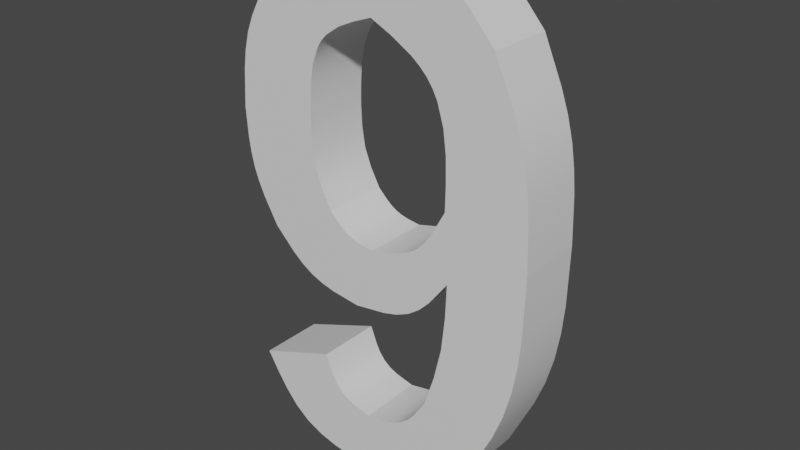 # Source: Number9.blend  (saved by Blender 2.81.16; exported with 4.5.12 LTS)
import bpy
from mathutils import Matrix  # noqa: F401  (used for matrix-valued properties, if any)

bpy.ops.wm.read_factory_settings(use_empty=True)
scene = bpy.context.scene
scene.name = 'Scene'

# ---- collections
col_collection = bpy.data.collections.new('Collection'); scene.collection.children.link(col_collection)

# ---- materials (node trees are filled in below, after node groups)
mat_steel___satin_009 = bpy.data.materials.new('Steel_-_Satin.009')
mat_steel___satin_009.use_transparent_shadow = False

# ---- material node trees
mat_steel___satin_009.use_nodes = True; mat_steel___satin_009.node_tree.nodes.clear()
_N = mat_steel___satin_009.node_tree.nodes; _L = mat_steel___satin_009.node_tree.links
n0 = _N.new('ShaderNodeOutputMaterial'); n0.name = 'Material Output'; n0.location = (300, 300)
n1 = _N.new('ShaderNodeBsdfPrincipled'); n1.name = 'Principled BSDF'; n1.location = (10, 300)
n1.distribution = 'GGX'
n1.subsurface_method = 'BURLEY'
n1.inputs[3].default_value = 1.45
n1.inputs[27].default_value = (0.0, 0.0, 0.0, 1.0)
n1.inputs[28].default_value = 1.0
_L.new(n1.outputs[0], n0.inputs[0])
n0.is_active_output = True

# ---- world
world_world = bpy.data.worlds.new('World'); scene.world = world_world
world_world.use_nodes = True; world_world.node_tree.nodes.clear()
_N = world_world.node_tree.nodes; _L = world_world.node_tree.links
n0 = _N.new('ShaderNodeOutputWorld'); n0.name = 'World Output'; n0.location = (300, 300)
n1 = _N.new('ShaderNodeBackground'); n1.name = 'Background'; n1.location = (10, 300)
n1.inputs[0].default_value = (0.05088, 0.05088, 0.05088, 1.0)
_L.new(n1.outputs[0], n0.inputs[0])
n0.is_active_output = True
world_world.color = (0.05088, 0.05088, 0.05088)
world_world.use_sun_shadow = False
world_world.sun_shadow_jitter_overblur = 0.0

# ---- meshes
me_9 = bpy.data.meshes.new('9')
me_9.from_pydata([(2.37, 6.948, 0.0), (2.699, 6.788, 0.0), (2.37, 6.948, 1.0), (2.699, 6.788, 1.0), (3.0, 6.609, 0.0), (3.0, 6.609, 1.0), (3.131, 6.506, 0.0), (3.131, 6.506, 1.0), (3.244, 6.392, 0.0), (3.244, 6.392, 1.0), (3.336, 6.264, 0.0), (3.336, 6.264, 1.0), (3.409, 6.122, 0.0), (3.409, 6.122, 1.0), (3.505, 5.807, 0.0), (3.505, 5.807, 1.0), (3.55, 5.456, 0.0), (3.55, 5.456, 1.0), (3.559, 5.082, 0.0), (3.559, 5.082, 1.0), (3.552, 4.697, 0.0), (3.552, 4.697, 1.0), (1.291, 5.268, 0.0), (1.297, 5.577, 0.0), (1.291, 5.268, 1.0), (1.297, 5.577, 1.0), (1.317, 5.874, 0.0), (1.317, 5.874, 1.0), (1.367, 6.149, 0.0), (1.367, 6.149, 1.0), (1.462, 6.389, 0.0), (1.462, 6.389, 1.0), (1.531, 6.493, 0.0), (1.531, 6.493, 1.0), (1.617, 6.584, 0.0), (1.617, 6.584, 1.0), (1.833, 6.732, 0.0), (1.833, 6.732, 1.0), (2.091, 6.848, 0.0), (2.091, 6.848, 1.0), (1.613, 4.092, 0.0), (1.463, 4.366, 0.0), (1.613, 4.092, 1.0), (1.463, 4.366, 1.0), (1.354, 4.652, 0.0), (1.354, 4.652, 1.0), (1.306, 4.955, 0.0), (1.306, 4.955, 1.0), (2.341, 3.74, 0.0), (2.13, 3.768, 0.0), (2.341, 3.74, 1.0), (2.13, 3.768, 1.0), (2.029, 3.792, 0.0), (2.029, 3.792, 1.0), (1.935, 3.828, 0.0), (1.935, 3.828, 1.0), (1.847, 3.879, 0.0), (1.847, 3.879, 1.0), (1.766, 3.943, 0.0), (1.766, 3.943, 1.0), (3.348, 4.325, 0.0), (3.348, 4.325, 1.0), (3.23, 4.16, 0.0), (3.23, 4.16, 1.0), (3.094, 4.021, 0.0), (3.094, 4.021, 1.0), (2.932, 3.915, 0.0), (2.932, 3.915, 1.0), (2.748, 3.84, 0.0), (2.748, 3.84, 1.0), (2.224, 0.9667, 0.0), (1.931, 1.04, 0.0), (2.224, 0.9667, 1.0), (1.931, 1.04, 1.0), (1.801, 1.097, 0.0), (1.801, 1.097, 1.0), (1.692, 1.177, 0.0), (1.692, 1.177, 1.0), (1.604, 1.282, 0.0), (1.604, 1.282, 1.0), (1.534, 1.409, 0.0), (1.534, 1.409, 1.0), (1.423, 1.694, 0.0), (1.423, 1.694, 1.0), (3.264, 1.665, 0.0), (3.077, 1.379, 0.0), (3.264, 1.665, 1.0), (3.077, 1.379, 1.0), (2.972, 1.254, 0.0), (2.972, 1.254, 1.0), (2.851, 1.152, 0.0), (2.851, 1.152, 1.0), (2.713, 1.078, 0.0), (2.713, 1.078, 1.0), (2.558, 1.028, 0.0), (2.558, 1.028, 1.0), (3.61, 3.686, 0.0), (3.589, 3.169, 0.0), (3.61, 3.686, 1.0), (3.589, 3.169, 1.0), (3.535, 2.657, 0.0), (3.535, 2.657, 1.0), (3.421, 2.157, 0.0), (3.421, 2.157, 1.0), (2.053, 2.778, 0.0), (2.536, 2.846, 0.0), (2.053, 2.778, 1.0), (2.536, 2.846, 1.0), (2.762, 2.906, 0.0), (2.762, 2.906, 1.0), (2.969, 2.999, 0.0), (2.969, 2.999, 1.0), (3.152, 3.132, 0.0), (3.152, 3.132, 1.0), (3.316, 3.298, 0.0), (3.316, 3.298, 1.0), (0.5294, 3.53, 0.0), (0.846, 3.212, 0.0), (0.5294, 3.53, 1.0), (0.846, 3.212, 1.0), (1.015, 3.075, 0.0), (1.015, 3.075, 1.0), (1.198, 2.965, 0.0), (1.198, 2.965, 1.0), (1.396, 2.888, 0.0), (1.396, 2.888, 1.0), (1.608, 2.836, 0.0), (1.608, 2.836, 1.0), (0.02158, 5.239, 0.0), (0.05244, 4.782, 0.0), (0.02158, 5.239, 1.0), (0.05244, 4.782, 1.0), (0.08361, 4.559, 0.0), (0.08361, 4.559, 1.0), (0.1337, 4.341, 0.0), (0.1337, 4.341, 1.0), (0.2079, 4.131, 0.0), (0.2079, 4.131, 1.0), (0.3033, 3.927, 0.0), (0.3033, 3.927, 1.0), (0.7296, 7.28, 0.0), (0.4095, 6.822, 0.0), (0.7296, 7.28, 1.0), (0.4095, 6.822, 1.0), (0.2753, 6.583, 0.0), (0.2753, 6.583, 1.0), (0.1719, 6.334, 0.0), (0.1719, 6.334, 1.0), (0.1032, 6.071, 0.0), (0.1032, 6.071, 1.0), (0.06111, 5.799, 0.0), (0.06111, 5.799, 1.0), (2.321, 7.905, 0.0), (1.878, 7.862, 0.0), (2.321, 7.905, 1.0), (1.878, 7.862, 1.0), (1.664, 7.822, 0.0), (1.664, 7.822, 1.0), (1.459, 7.759, 0.0), (1.459, 7.759, 1.0), (1.265, 7.668, 0.0), (1.265, 7.668, 1.0), (1.081, 7.552, 0.0), (1.081, 7.552, 1.0), (4.211, 6.914, 0.0), (3.834, 7.34, 0.0), (4.211, 6.914, 1.0), (3.834, 7.34, 1.0), (3.629, 7.523, 0.0), (3.629, 7.523, 1.0), (3.404, 7.668, 0.0), (3.404, 7.668, 1.0), (3.155, 7.769, 0.0), (3.155, 7.769, 1.0), (2.888, 7.834, 0.0), (2.888, 7.834, 1.0), (4.802, 4.248, 0.0), (4.778, 4.944, 0.0), (4.802, 4.248, 1.0), (4.778, 4.944, 1.0), (4.746, 5.287, 0.0), (4.746, 5.287, 1.0), (4.691, 5.625, 0.0), (4.691, 5.625, 1.0), (4.606, 5.956, 0.0), (4.606, 5.956, 1.0), (4.491, 6.279, 0.0), (4.491, 6.279, 1.0), (4.025, 0.8495, 0.0), (4.407, 1.652, 0.0), (4.025, 0.8495, 1.0), (4.407, 1.652, 1.0), (4.561, 2.062, 0.0), (4.561, 2.062, 1.0), (4.672, 2.483, 0.0), (4.672, 2.483, 1.0), (4.742, 2.915, 0.0), (4.742, 2.915, 1.0), (4.78, 3.355, 0.0), (4.78, 3.355, 1.0), (2.199, 0.004808, 0.0), (2.729, 0.06189, 0.0), (2.199, 0.004808, 1.0), (2.729, 0.06189, 1.0), (2.981, 0.1161, 0.0), (2.981, 0.1161, 1.0), (3.219, 0.201, 0.0), (3.219, 0.201, 1.0), (3.439, 0.3246, 0.0), (3.439, 0.3246, 1.0), (3.643, 0.4813, 0.0), (3.643, 0.4813, 1.0), (0.1925, 1.235, 0.0), (0.3621, 0.9542, 0.0), (0.1925, 1.235, 1.0), (0.3621, 0.9542, 1.0), (0.5425, 0.69, 0.0), (0.5425, 0.69, 1.0), (0.7444, 0.4595, 0.0), (0.7444, 0.4595, 1.0), (0.9786, 0.2796, 0.0), (0.9786, 0.2796, 1.0), (1.25, 0.1577, 0.0), (1.25, 0.1577, 1.0), (1.55, 0.08146, 0.0), (1.55, 0.08146, 1.0)], [], [(0, 1, 2), (2, 1, 3), (3, 1, 4), (3, 4, 5), (5, 4, 6), (5, 6, 7), (7, 6, 8), (7, 8, 9), (9, 8, 10), (9, 10, 11), (11, 10, 12), (11, 12, 13), (13, 12, 14), (13, 14, 15), (15, 14, 16), (15, 16, 17), (17, 16, 18), (17, 18, 19), (19, 18, 20), (19, 20, 21), (22, 23, 24), (24, 23, 25), (25, 23, 26), (25, 26, 27), (27, 26, 28), (27, 28, 29), (29, 28, 30), (29, 30, 31), (31, 30, 32), (31, 32, 33), (33, 32, 34), (33, 34, 35), (35, 34, 36), (35, 36, 37), (37, 36, 38), (37, 38, 39), (39, 38, 0), (39, 0, 2), (40, 41, 42), (42, 41, 43), (43, 41, 44), (43, 44, 45), (45, 44, 46), (45, 46, 47), (47, 46, 22), (47, 22, 24), (48, 49, 50), (50, 49, 51), (51, 49, 52), (51, 52, 53), (53, 52, 54), (53, 54, 55), (55, 54, 56), (55, 56, 57), (57, 56, 58), (57, 58, 59), (59, 58, 40), (59, 40, 42), (20, 60, 21), (21, 60, 61), (61, 60, 62), (61, 62, 63), (63, 62, 64), (63, 64, 65), (65, 64, 66), (65, 66, 67), (67, 66, 68), (67, 68, 69), (69, 68, 48), (69, 48, 50), (70, 71, 72), (72, 71, 73), (73, 71, 74), (73, 74, 75), (75, 74, 76), (75, 76, 77), (77, 76, 78), (77, 78, 79), (79, 78, 80), (79, 80, 81), (81, 80, 82), (81, 82, 83), (84, 85, 86), (86, 85, 87), (87, 85, 88), (87, 88, 89), (89, 88, 90), (89, 90, 91), (91, 90, 92), (91, 92, 93), (93, 92, 94), (93, 94, 95), (95, 94, 70), (95, 70, 72), (96, 97, 98), (98, 97, 99), (99, 97, 100), (99, 100, 101), (101, 100, 102), (101, 102, 103), (103, 102, 84), (103, 84, 86), (104, 105, 106), (106, 105, 107), (107, 105, 108), (107, 108, 109), (109, 108, 110), (109, 110, 111), (111, 110, 112), (111, 112, 113), (113, 112, 114), (113, 114, 115), (115, 114, 96), (115, 96, 98), (116, 117, 118), (118, 117, 119), (119, 117, 120), (119, 120, 121), (121, 120, 122), (121, 122, 123), (123, 122, 124), (123, 124, 125), (125, 124, 126), (125, 126, 127), (127, 126, 104), (127, 104, 106), (128, 129, 130), (130, 129, 131), (131, 129, 132), (131, 132, 133), (133, 132, 134), (133, 134, 135), (135, 134, 136), (135, 136, 137), (137, 136, 138), (137, 138, 139), (139, 138, 116), (139, 116, 118), (140, 141, 142), (142, 141, 143), (143, 141, 144), (143, 144, 145), (145, 144, 146), (145, 146, 147), (147, 146, 148), (147, 148, 149), (149, 148, 150), (149, 150, 151), (151, 150, 128), (151, 128, 130), (152, 153, 154), (154, 153, 155), (155, 153, 156), (155, 156, 157), (157, 156, 158), (157, 158, 159), (159, 158, 160), (159, 160, 161), (161, 160, 162), (161, 162, 163), (163, 162, 140), (163, 140, 142), (164, 165, 166), (166, 165, 167), (167, 165, 168), (167, 168, 169), (169, 168, 170), (169, 170, 171), (171, 170, 172), (171, 172, 173), (173, 172, 174), (173, 174, 175), (175, 174, 152), (175, 152, 154), (176, 177, 178), (178, 177, 179), (179, 177, 180), (179, 180, 181), (181, 180, 182), (181, 182, 183), (183, 182, 184), (183, 184, 185), (185, 184, 186), (185, 186, 187), (187, 186, 164), (187, 164, 166), (188, 189, 190), (190, 189, 191), (191, 189, 192), (191, 192, 193), (193, 192, 194), (193, 194, 195), (195, 194, 196), (195, 196, 197), (197, 196, 198), (197, 198, 199), (199, 198, 176), (199, 176, 178), (200, 201, 202), (202, 201, 203), (203, 201, 204), (203, 204, 205), (205, 204, 206), (205, 206, 207), (207, 206, 208), (207, 208, 209), (209, 208, 210), (209, 210, 211), (211, 210, 188), (211, 188, 190), (212, 213, 214), (214, 213, 215), (215, 213, 216), (215, 216, 217), (217, 216, 218), (217, 218, 219), (219, 218, 220), (219, 220, 221), (221, 220, 222), (221, 222, 223), (223, 222, 224), (223, 224, 225), (225, 224, 200), (225, 200, 202), (82, 212, 83), (83, 212, 214), (214, 215, 83), (83, 215, 81), (81, 215, 217), (81, 217, 219), (81, 219, 79), (79, 219, 221), (79, 221, 77), (77, 221, 223), (77, 223, 75), (75, 223, 225), (75, 225, 73), (73, 225, 202), (73, 202, 72), (72, 202, 203), (72, 203, 95), (95, 203, 93), (93, 203, 205), (93, 205, 207), (93, 207, 91), (91, 207, 209), (91, 209, 89), (89, 209, 211), (89, 211, 87), (87, 211, 190), (87, 190, 86), (86, 190, 191), (86, 191, 103), (103, 191, 193), (103, 193, 101), (101, 193, 195), (101, 195, 197), (101, 197, 99), (99, 197, 199), (99, 199, 98), (98, 199, 178), (98, 178, 21), (21, 178, 179), (21, 179, 19), (19, 179, 181), (19, 181, 17), (17, 181, 183), (17, 183, 185), (17, 185, 15), (15, 185, 187), (15, 187, 13), (13, 187, 166), (13, 166, 11), (11, 166, 9), (9, 166, 167), (9, 167, 7), (7, 167, 169), (7, 169, 5), (5, 169, 171), (5, 171, 173), (5, 173, 3), (3, 173, 175), (3, 175, 2), (2, 175, 154), (2, 154, 155), (2, 155, 39), (39, 155, 157), (39, 157, 37), (37, 157, 159), (37, 159, 161), (37, 161, 35), (35, 161, 163), (35, 163, 33), (33, 163, 142), (33, 142, 31), (31, 142, 143), (31, 143, 29), (29, 143, 145), (29, 145, 147), (29, 147, 27), (27, 147, 149), (27, 149, 151), (27, 151, 25), (25, 151, 130), (25, 130, 24), (24, 130, 47), (47, 130, 131), (47, 131, 133), (47, 133, 45), (45, 133, 135), (45, 135, 137), (137, 139, 45), (45, 139, 43), (43, 139, 118), (43, 118, 42), (42, 118, 119), (42, 119, 121), (42, 121, 59), (59, 121, 123), (59, 123, 125), (59, 125, 57), (57, 125, 127), (57, 127, 55), (55, 127, 53), (53, 127, 106), (53, 106, 51), (51, 106, 50), (50, 106, 107), (50, 107, 109), (50, 109, 69), (69, 109, 111), (69, 111, 113), (69, 113, 67), (67, 113, 115), (67, 115, 65), (65, 115, 98), (65, 98, 63), (63, 98, 61), (61, 98, 21), (212, 82, 213), (213, 82, 80), (213, 80, 216), (216, 80, 218), (218, 80, 78), (218, 78, 220), (220, 78, 76), (220, 76, 222), (222, 76, 74), (222, 74, 224), (224, 74, 71), (224, 71, 200), (200, 71, 70), (200, 70, 201), (201, 70, 94), (201, 94, 92), (90, 206, 92), (92, 206, 204), (92, 204, 201), (206, 90, 208), (208, 90, 88), (208, 88, 210), (210, 88, 85), (210, 85, 188), (188, 85, 84), (188, 84, 189), (189, 84, 102), (189, 102, 192), (192, 102, 100), (192, 100, 194), (194, 100, 196), (196, 100, 97), (196, 97, 198), (198, 97, 96), (198, 96, 176), (176, 96, 20), (176, 20, 177), (177, 20, 18), (177, 18, 180), (180, 18, 16), (180, 16, 182), (182, 16, 184), (184, 16, 14), (184, 14, 186), (186, 14, 12), (186, 12, 164), (164, 12, 10), (164, 10, 8), (114, 64, 96), (96, 64, 62), (96, 62, 60), (64, 114, 66), (66, 114, 112), (66, 112, 68), (68, 112, 110), (68, 110, 108), (68, 108, 48), (48, 108, 105), (48, 105, 104), (126, 52, 104), (104, 52, 49), (104, 49, 48), (124, 56, 126), (126, 56, 54), (126, 54, 52), (56, 124, 58), (58, 124, 122), (58, 122, 120), (58, 120, 40), (40, 120, 117), (40, 117, 116), (40, 116, 41), (41, 116, 138), (41, 138, 44), (44, 138, 136), (44, 136, 134), (134, 132, 44), (44, 132, 46), (46, 132, 129), (46, 129, 128), (150, 23, 128), (128, 23, 22), (128, 22, 46), (23, 150, 26), (26, 150, 148), (26, 148, 146), (26, 146, 28), (28, 146, 144), (28, 144, 141), (28, 141, 30), (30, 141, 140), (30, 140, 32), (32, 140, 162), (32, 162, 34), (34, 162, 160), (34, 160, 36), (36, 160, 158), (36, 158, 156), (36, 156, 38), (38, 156, 153), (38, 153, 0), (0, 153, 152), (0, 152, 174), (0, 174, 1), (1, 174, 172), (1, 172, 4), (4, 172, 170), (4, 170, 168), (4, 168, 6), (6, 168, 165), (6, 165, 8), (8, 165, 164), (60, 20, 96)])
me_9.polygons.foreach_set('use_smooth', [True] * 452)
_k = set([(0, 1), (0, 2), (0, 38), (1, 4), (2, 3), (2, 39), (3, 5), (4, 6), (5, 7), (6, 8), (7, 9), (8, 10), (9, 11), (10, 12), (11, 13), (12, 14), (13, 15), (14, 16), (15, 17), (16, 18), (17, 19), (18, 20), (19, 21), (20, 21), (20, 60), (21, 61), (22, 23), (22, 24), (22, 46), (23, 26), (24, 25), (24, 47), (25, 27), (26, 28), (27, 29), (28, 30), (29, 31), (30, 32), (31, 33), (32, 34), (33, 35), (34, 36), (35, 37), (36, 38), (37, 39), (40, 41), (40, 42), (40, 58), (41, 44), (42, 43), (42, 59), (43, 45), (44, 46), (45, 47), (48, 49), (48, 50), (48, 68), (49, 52), (50, 51), (50, 69), (51, 53), (52, 54), (53, 55), (54, 56), (55, 57), (56, 58), (57, 59), (60, 62), (61, 63), (62, 64), (63, 65), (64, 66), (65, 67), (66, 68), (67, 69), (70, 71), (70, 72), (70, 94), (71, 74), (72, 73), (72, 95), (73, 75), (74, 76), (75, 77), (76, 78), (77, 79), (78, 80), (79, 81), (80, 82), (81, 83), (82, 83), (82, 212), (83, 214), (84, 85), (84, 86), (84, 102), (85, 88), (86, 87), (86, 103), (87, 89), (88, 90), (89, 91), (90, 92), (91, 93), (92, 94), (93, 95), (96, 97), (96, 98), (96, 114), (97, 100), (98, 99), (98, 115), (99, 101), (100, 102), (101, 103), (104, 105), (104, 106), (104, 126), (105, 108), (106, 107), (106, 127), (107, 109), (108, 110), (109, 111), (110, 112), (111, 113), (112, 114), (113, 115), (116, 117), (116, 118), (116, 138), (117, 120), (118, 119), (118, 139), (119, 121), (120, 122), (121, 123), (122, 124), (123, 125), (124, 126), (125, 127), (128, 129), (128, 130), (128, 150), (129, 132), (130, 131), (130, 151), (131, 133), (132, 134), (133, 135), (134, 136), (135, 137), (136, 138), (137, 139), (140, 141), (140, 142), (140, 162), (141, 144), (142, 143), (142, 163), (143, 145), (144, 146), (145, 147), (146, 148), (147, 149), (148, 150), (149, 151), (152, 153), (152, 154), (152, 174), (153, 156), (154, 155), (154, 175), (155, 157), (156, 158), (157, 159), (158, 160), (159, 161), (160, 162), (161, 163), (164, 165), (164, 166), (164, 186), (165, 168), (166, 167), (166, 187), (167, 169), (168, 170), (169, 171), (170, 172), (171, 173), (172, 174), (173, 175), (176, 177), (176, 178), (176, 198), (177, 180), (178, 179), (178, 199), (179, 181), (180, 182), (181, 183), (182, 184), (183, 185), (184, 186), (185, 187), (188, 189), (188, 190), (188, 210), (189, 192), (190, 191), (190, 211), (191, 193), (192, 194), (193, 195), (194, 196), (195, 197), (196, 198), (197, 199), (200, 201), (200, 202), (200, 224), (201, 204), (202, 203), (202, 225), (203, 205), (204, 206), (205, 207), (206, 208), (207, 209), (208, 210), (209, 211), (212, 213), (212, 214), (213, 216), (214, 215), (215, 217), (216, 218), (217, 219), (218, 220), (219, 221), (220, 222), (221, 223), (222, 224), (223, 225)])
me_9.attributes.new('sharp_edge', 'BOOLEAN', 'EDGE').data.foreach_set('value', [ (min(e.vertices), max(e.vertices)) in _k for e in me_9.edges])
_uv = me_9.uv_layers.new(name='UVMap')
_uv.uv.foreach_set('vector', [-0.2569, 0.0, -0.2248, 0.0, -0.2569, 0.1, -0.2569, 0.1, -0.2248, 0.0, -0.2248, 0.1, -0.2248, 0.1, -0.2248, 0.0, -0.1927, 0.0, -0.2248, 0.1, -0.1927, 0.0, -0.1927, 0.1, -0.1927, 0.1, -0.1927, 0.0, -0.1767, 0.0, -0.1927, 0.1, -0.1767, 0.0, -0.1767, 0.1, -0.1767, 0.1, -0.1767, 0.0, -0.1606, 0.0, -0.1767, 0.1, -0.1606, 0.0, -0.1606, 0.1, -0.1606, 0.1, -0.1606, 0.0, -0.1445, 0.0, -0.1606, 0.1, -0.1445, 0.0, -0.1445, 0.1, -0.1445, 0.1, -0.1445, 0.0, -0.1285, 0.0, -0.1445, 0.1, -0.1285, 0.0, -0.1285, 0.1, -0.1285, 0.1, -0.1285, 0.0, -0.09636, 0.0, -0.1285, 0.1, -0.09636, 0.0, -0.09636, 0.1, -0.09636, 0.1, -0.09636, 0.0, -0.06424, 0.0, -0.09636, 0.1, -0.06424, 0.0, -0.06424, 0.1, -0.06424, 0.1, -0.06424, 0.0, -0.03212, 0.0, -0.06424, 0.1, -0.03212, 0.0, -0.03212, 0.1, -0.03212, 0.1, -0.03212, 0.0, 0.0, 0.0, -0.03212, 0.1, 0.0, 0.0, 0.0, 0.1, -0.201, 0.0, -0.1759, 0.0, -0.201, 0.1, -0.201, 0.1, -0.1759, 0.0, -0.1759, 0.1, -0.1759, 0.1, -0.1759, 0.0, -0.1508, 0.0, -0.1759, 0.1, -0.1508, 0.0, -0.1508, 0.1, -0.1508, 0.1, -0.1508, 0.0, -0.1256, 0.0, -0.1508, 0.1, -0.1256, 0.0, -0.1256, 0.1, -0.1256, 0.1, -0.1256, 0.0, -0.1005, 0.0, -0.1256, 0.1, -0.1005, 0.0, -0.1005, 0.1, -0.1005, 0.1, -0.1005, 0.0, -0.08795, 0.0, -0.1005, 0.1, -0.08795, 0.0, -0.08795, 0.1, -0.08795, 0.1, -0.08795, 0.0, -0.07538, 0.0, -0.08795, 0.1, -0.07538, 0.0, -0.07538, 0.1, -0.07538, 0.1, -0.07538, 0.0, -0.05026, 0.0, -0.07538, 0.1, -0.05026, 0.0, -0.05026, 0.1, -0.05026, 0.1, -0.05026, 0.0, -0.02513, 0.0, -0.05026, 0.1, -0.02513, 0.0, -0.02513, 0.1, -0.02513, 0.1, -0.02513, 0.0, 0.0, 0.0, -0.02513, 0.1, 0.0, 0.0, 0.0, 0.1, -0.1221, 0.0, -0.09154, 0.0, -0.1221, 0.1, -0.1221, 0.1, -0.09154, 0.0, -0.09154, 0.1, -0.09154, 0.1, -0.09154, 0.0, -0.06103, 0.0, -0.09154, 0.1, -0.06103, 0.0, -0.06103, 0.1, -0.06103, 0.1, -0.06103, 0.0, -0.03051, 0.0, -0.06103, 0.1, -0.03051, 0.0, -0.03051, 0.1, -0.03051, 0.1, -0.03051, 0.0, 0.0, 0.0, -0.03051, 0.1, 0.0, 0.0, 0.0, 0.1, -0.0808, 0.0, -0.0606, 0.0, -0.0808, 0.1, -0.0808, 0.1, -0.0606, 0.0, -0.0606, 0.1, -0.0606, 0.1, -0.0606, 0.0, -0.0505, 0.0, -0.0606, 0.1, -0.0505, 0.0, -0.0505, 0.1, -0.0505, 0.1, -0.0505, 0.0, -0.0404, 0.0, -0.0505, 0.1, -0.0404, 0.0, -0.0404, 0.1, -0.0404, 0.1, -0.0404, 0.0, -0.0303, 0.0, -0.0404, 0.1, -0.0303, 0.0, -0.0303, 0.1, -0.0303, 0.1, -0.0303, 0.0, -0.0202, 0.0, -0.0303, 0.1, -0.0202, 0.0, -0.0202, 0.1, -0.0202, 0.1, -0.0202, 0.0, 0.0, 0.0, -0.0202, 0.1, 0.0, 0.0, 0.0, 0.1, -0.1545, 0.0, -0.1159, 0.0, -0.1545, 0.1, -0.1545, 0.1, -0.1159, 0.0, -0.1159, 0.1, -0.1159, 0.1, -0.1159, 0.0, -0.09656, 0.0, -0.1159, 0.1, -0.09656, 0.0, -0.09656, 0.1, -0.09656, 0.1, -0.09656, 0.0, -0.07725, 0.0, -0.09656, 0.1, -0.07725, 0.0, -0.07725, 0.1, -0.07725, 0.1, -0.07725, 0.0, -0.05794, 0.0, -0.07725, 0.1, -0.05794, 0.0, -0.05794, 0.1, -0.05794, 0.1, -0.05794, 0.0, -0.03862, 0.0, -0.05794, 0.1, -0.03862, 0.0, -0.03862, 0.1, -0.03862, 0.1, -0.03862, 0.0, 0.0, 0.0, -0.03862, 0.1, 0.0, 0.0, 0.0, 0.1, -0.1083, 0.0, -0.08124, 0.0, -0.1083, 0.1, -0.1083, 0.1, -0.08124, 0.0, -0.08124, 0.1, -0.08124, 0.1, -0.08124, 0.0, -0.0677, 0.0, -0.08124, 0.1, -0.0677, 0.0, -0.0677, 0.1, -0.0677, 0.1, -0.0677, 0.0, -0.05416, 0.0, -0.0677, 0.1, -0.05416, 0.0, -0.05416, 0.1, -0.05416, 0.1, -0.05416, 0.0, -0.04062, 0.0, -0.05416, 0.1, -0.04062, 0.0, -0.04062, 0.1, -0.04062, 0.1, -0.04062, 0.0, -0.02708, 0.0, -0.04062, 0.1, -0.02708, 0.0, -0.02708, 0.1, -0.02708, 0.1, -0.02708, 0.0, 0.0, 0.0, -0.02708, 0.1, 0.0, 0.0, 0.0, 0.1, -0.1253, 0.0, -0.09396, 0.0, -0.1253, 0.1, -0.1253, 0.1, -0.09396, 0.0, -0.09396, 0.1, -0.09396, 0.1, -0.09396, 0.0, -0.0783, 0.0, -0.09396, 0.1, -0.0783, 0.0, -0.0783, 0.1, -0.0783, 0.1, -0.0783, 0.0, -0.06264, 0.0, -0.0783, 0.1, -0.06264, 0.0, -0.06264, 0.1, -0.06264, 0.1, -0.06264, 0.0, -0.04698, 0.0, -0.06264, 0.1, -0.04698, 0.0, -0.04698, 0.1, -0.04698, 0.1, -0.04698, 0.0, -0.03132, 0.0, -0.04698, 0.1, -0.03132, 0.0, -0.03132, 0.1, -0.03132, 0.1, -0.03132, 0.0, 0.0, 0.0, -0.03132, 0.1, 0.0, 0.0, 0.0, 0.1, -0.2052, 0.0, -0.1539, 0.0, -0.2052, 0.1, -0.2052, 0.1, -0.1539, 0.0, -0.1539, 0.1, -0.1539, 0.1, -0.1539, 0.0, -0.1026, 0.0, -0.1539, 0.1, -0.1026, 0.0, -0.1026, 0.1, -0.1026, 0.1, -0.1026, 0.0, -0.05129, 0.0, -0.1026, 0.1, -0.05129, 0.0, -0.05129, 0.1, -0.05129, 0.1, -0.05129, 0.0, 0.0, 0.0, -0.05129, 0.1, 0.0, 0.0, 0.0, 0.1, -0.1803, 0.0, -0.1352, 0.0, -0.1803, 0.1, -0.1803, 0.1, -0.1352, 0.0, -0.1352, 0.1, -0.1352, 0.1, -0.1352, 0.0, -0.1127, 0.0, -0.1352, 0.1, -0.1127, 0.0, -0.1127, 0.1, -0.1127, 0.1, -0.1127, 0.0, -0.09015, 0.0, -0.1127, 0.1, -0.09015, 0.0, -0.09015, 0.1, -0.09015, 0.1, -0.09015, 0.0, -0.06762, 0.0, -0.09015, 0.1, -0.06762, 0.0, -0.06762, 0.1, -0.06762, 0.1, -0.06762, 0.0, -0.04508, 0.0, -0.06762, 0.1, -0.04508, 0.0, -0.04508, 0.1, -0.04508, 0.1, -0.04508, 0.0, 0.0, 0.0, -0.04508, 0.1, 0.0, 0.0, 0.0, 0.1, -0.1699, 0.0, -0.1274, 0.0, -0.1699, 0.1, -0.1699, 0.1, -0.1274, 0.0, -0.1274, 0.1, -0.1274, 0.1, -0.1274, 0.0, -0.1062, 0.0, -0.1274, 0.1, -0.1062, 0.0, -0.1062, 0.1, -0.1062, 0.1, -0.1062, 0.0, -0.08495, 0.0, -0.1062, 0.1, -0.08495, 0.0, -0.08495, 0.1, -0.08495, 0.1, -0.08495, 0.0, -0.06371, 0.0, -0.08495, 0.1, -0.06371, 0.0, -0.06371, 0.1, -0.06371, 0.1, -0.06371, 0.0, -0.04247, 0.0, -0.06371, 0.1, -0.04247, 0.0, -0.04247, 0.1, -0.04247, 0.1, -0.04247, 0.0, 0.0, 0.0, -0.04247, 0.1, 0.0, 0.0, 0.0, 0.1, -0.1783, 0.0, -0.1337, 0.0, -0.1783, 0.1, -0.1783, 0.1, -0.1337, 0.0, -0.1337, 0.1, -0.1337, 0.1, -0.1337, 0.0, -0.1114, 0.0, -0.1337, 0.1, -0.1114, 0.0, -0.1114, 0.1, -0.1114, 0.1, -0.1114, 0.0, -0.08915, 0.0, -0.1114, 0.1, -0.08915, 0.0, -0.08915, 0.1, -0.08915, 0.1, -0.08915, 0.0, -0.06686, 0.0, -0.08915, 0.1, -0.06686, 0.0, -0.06686, 0.1, -0.06686, 0.1, -0.06686, 0.0, -0.04458, 0.0, -0.06686, 0.1, -0.04458, 0.0, -0.04458, 0.1, -0.04458, 0.1, -0.04458, 0.0, 0.0, 0.0, -0.04458, 0.1, 0.0, 0.0, 0.0, 0.1, -0.2161, 0.0, -0.1621, 0.0, -0.2161, 0.1, -0.2161, 0.1, -0.1621, 0.0, -0.1621, 0.1, -0.1621, 0.1, -0.1621, 0.0, -0.1351, 0.0, -0.1621, 0.1, -0.1351, 0.0, -0.1351, 0.1, -0.1351, 0.1, -0.1351, 0.0, -0.108, 0.0, -0.1351, 0.1, -0.108, 0.0, -0.108, 0.1, -0.108, 0.1, -0.108, 0.0, -0.08104, 0.0, -0.108, 0.1, -0.08104, 0.0, -0.08104, 0.1, -0.08104, 0.1, -0.08104, 0.0, -0.05402, 0.0, -0.08104, 0.1, -0.05402, 0.0, -0.05402, 0.1, -0.05402, 0.1, -0.05402, 0.0, 0.0, 0.0, -0.05402, 0.1, 0.0, 0.0, 0.0, 0.1, -0.171, 0.0, -0.1283, 0.0, -0.171, 0.1, -0.171, 0.1, -0.1283, 0.0, -0.1283, 0.1, -0.1283, 0.1, -0.1283, 0.0, -0.1069, 0.0, -0.1283, 0.1, -0.1069, 0.0, -0.1069, 0.1, -0.1069, 0.1, -0.1069, 0.0, -0.08551, 0.0, -0.1069, 0.1, -0.08551, 0.0, -0.08551, 0.1, -0.08551, 0.1, -0.08551, 0.0, -0.06413, 0.0, -0.08551, 0.1, -0.06413, 0.0, -0.06413, 0.1, -0.06413, 0.1, -0.06413, 0.0, -0.04276, 0.0, -0.06413, 0.1, -0.04276, 0.0, -0.04276, 0.1, -0.04276, 0.1, -0.04276, 0.0, 0.0, 0.0, -0.04276, 0.1, 0.0, 0.0, 0.0, 0.1, -0.2134, 0.0, -0.16, 0.0, -0.2134, 0.1, -0.2134, 0.1, -0.16, 0.0, -0.16, 0.1, -0.16, 0.1, -0.16, 0.0, -0.1334, 0.0, -0.16, 0.1, -0.1334, 0.0, -0.1334, 0.1, -0.1334, 0.1, -0.1334, 0.0, -0.1067, 0.0, -0.1334, 0.1, -0.1067, 0.0, -0.1067, 0.1, -0.1067, 0.1, -0.1067, 0.0, -0.08002, 0.0, -0.1067, 0.1, -0.08002, 0.0, -0.08002, 0.1, -0.08002, 0.1, -0.08002, 0.0, -0.05335, 0.0, -0.08002, 0.1, -0.05335, 0.0, -0.05335, 0.1, -0.05335, 0.1, -0.05335, 0.0, 0.0, 0.0, -0.05335, 0.1, 0.0, 0.0, 0.0, 0.1, -0.2732, 0.0, -0.2049, 0.0, -0.2732, 0.1, -0.2732, 0.1, -0.2049, 0.0, -0.2049, 0.1, -0.2049, 0.1, -0.2049, 0.0, -0.1707, 0.0, -0.2049, 0.1, -0.1707, 0.0, -0.1707, 0.1, -0.1707, 0.1, -0.1707, 0.0, -0.1366, 0.0, -0.1707, 0.1, -0.1366, 0.0, -0.1366, 0.1, -0.1366, 0.1, -0.1366, 0.0, -0.1024, 0.0, -0.1366, 0.1, -0.1024, 0.0, -0.1024, 0.1, -0.1024, 0.1, -0.1024, 0.0, -0.06829, 0.0, -0.1024, 0.1, -0.06829, 0.0, -0.06829, 0.1, -0.06829, 0.1, -0.06829, 0.0, 0.0, 0.0, -0.06829, 0.1, 0.0, 0.0, 0.0, 0.1, -0.3488, 0.0, -0.2616, 0.0, -0.3488, 0.1, -0.3488, 0.1, -0.2616, 0.0, -0.2616, 0.1, -0.2616, 0.1, -0.2616, 0.0, -0.218, 0.0, -0.2616, 0.1, -0.218, 0.0, -0.218, 0.1, -0.218, 0.1, -0.218, 0.0, -0.1744, 0.0, -0.218, 0.1, -0.1744, 0.0, -0.1744, 0.1, -0.1744, 0.1, -0.1744, 0.0, -0.1308, 0.0, -0.1744, 0.1, -0.1308, 0.0, -0.1308, 0.1, -0.1308, 0.1, -0.1308, 0.0, -0.08721, 0.0, -0.1308, 0.1, -0.08721, 0.0, -0.08721, 0.1, -0.08721, 0.1, -0.08721, 0.0, 0.0, 0.0, -0.08721, 0.1, 0.0, 0.0, 0.0, 0.1, -0.2012, 0.0, -0.1509, 0.0, -0.2012, 0.1, -0.2012, 0.1, -0.1509, 0.0, -0.1509, 0.1, -0.1509, 0.1, -0.1509, 0.0, -0.1258, 0.0, -0.1509, 0.1, -0.1258, 0.0, -0.1258, 0.1, -0.1258, 0.1, -0.1258, 0.0, -0.1006, 0.0, -0.1258, 0.1, -0.1006, 0.0, -0.1006, 0.1, -0.1006, 0.1, -0.1006, 0.0, -0.07546, 0.0, -0.1006, 0.1, -0.07546, 0.0, -0.07546, 0.1, -0.07546, 0.1, -0.07546, 0.0, -0.05031, 0.0, -0.07546, 0.1, -0.05031, 0.0, -0.05031, 0.1, -0.05031, 0.1, -0.05031, 0.0, 0.0, 0.0, -0.05031, 0.1, 0.0, 0.0, 0.0, 0.1, -0.2355, 0.0, -0.2061, 0.0, -0.2355, 0.1, -0.2355, 0.1, -0.2061, 0.0, -0.2061, 0.1, -0.2061, 0.1, -0.2061, 0.0, -0.1766, 0.0, -0.2061, 0.1, -0.1766, 0.0, -0.1766, 0.1, -0.1766, 0.1, -0.1766, 0.0, -0.1472, 0.0, -0.1766, 0.1, -0.1472, 0.0, -0.1472, 0.1, -0.1472, 0.1, -0.1472, 0.0, -0.1178, 0.0, -0.1472, 0.1, -0.1178, 0.0, -0.1178, 0.1, -0.1178, 0.1, -0.1178, 0.0, -0.08832, 0.0, -0.1178, 0.1, -0.08832, 0.0, -0.08832, 0.1, -0.08832, 0.1, -0.08832, 0.0, -0.05888, 0.0, -0.08832, 0.1, -0.05888, 0.0, -0.05888, 0.1, -0.05888, 0.1, -0.05888, 0.0, 0.0, 0.0, -0.05888, 0.1, 0.0, 0.0, 0.0, 0.1, 0.0, 0.0, 0.1313, 0.0, 0.0, 0.1, 0.0, 0.1, 0.1313, 0.0, 0.1313, 0.1, -0.2219, -0.272, -0.205, -0.3001, -0.09888, -0.2261, -0.09888, -0.2261, -0.205, -0.3001, -0.08775, -0.2546, -0.08775, -0.2546, -0.205, -0.3001, -0.1869, -0.3265, -0.08775, -0.2546, -0.1869, -0.3265, -0.1667, -0.3496, -0.08775, -0.2546, -0.1667, -0.3496, -0.08075, -0.2673, -0.08075, -0.2673, -0.1667, -0.3496, -0.1433, -0.3675, -0.08075, -0.2673, -0.1433, -0.3675, -0.07202, -0.2778, -0.07202, -0.2778, -0.1433, -0.3675, -0.1162, -0.3797, -0.07202, -0.2778, -0.1162, -0.3797, -0.06106, -0.2858, -0.06106, -0.2858, -0.1162, -0.3797, -0.08615, -0.3874, -0.06106, -0.2858, -0.08615, -0.3874, -0.0481, -0.2915, -0.0481, -0.2915, -0.08615, -0.3874, -0.02124, -0.395, -0.0481, -0.2915, -0.02124, -0.395, -0.0188, -0.2988, -0.0188, -0.2988, -0.02124, -0.395, 0.03171, -0.3893, -0.0188, -0.2988, 0.03171, -0.3893, 0.01467, -0.2927, 0.01467, -0.2927, 0.03171, -0.3893, 0.0301, -0.2877, 0.0301, -0.2877, 0.03171, -0.3893, 0.05697, -0.3839, 0.0301, -0.2877, 0.05697, -0.3839, 0.08077, -0.3754, 0.0301, -0.2877, 0.08077, -0.3754, 0.04397, -0.2803, 0.04397, -0.2803, 0.08077, -0.3754, 0.1027, -0.363, 0.04397, -0.2803, 0.1027, -0.363, 0.056, -0.2701, 0.056, -0.2701, 0.1027, -0.363, 0.1232, -0.3474, 0.056, -0.2701, 0.1232, -0.3474, 0.06655, -0.2576, 0.06655, -0.2576, 0.1232, -0.3474, 0.1614, -0.3105, 0.06655, -0.2576, 0.1614, -0.3105, 0.08521, -0.229, 0.08521, -0.229, 0.1614, -0.3105, 0.1995, -0.2303, 0.08521, -0.229, 0.1995, -0.2303, 0.101, -0.1798, 0.101, -0.1798, 0.1995, -0.2303, 0.2149, -0.1893, 0.101, -0.1798, 0.2149, -0.1893, 0.1123, -0.1298, 0.1123, -0.1298, 0.2149, -0.1893, 0.2261, -0.1472, 0.1123, -0.1298, 0.2261, -0.1472, 0.233, -0.104, 0.1123, -0.1298, 0.233, -0.104, 0.1177, -0.07861, 0.1177, -0.07861, 0.233, -0.104, 0.2368, -0.06003, 0.1177, -0.07861, 0.2368, -0.06003, 0.1199, -0.02685, 0.1199, -0.02685, 0.2368, -0.06003, 0.239, 0.0293, 0.1199, -0.02685, 0.239, 0.0293, 0.114, 0.07422, 0.114, 0.07422, 0.239, 0.0293, 0.2366, 0.09891, 0.114, 0.07422, 0.2366, 0.09891, 0.1148, 0.1127, 0.1148, 0.1127, 0.2366, 0.09891, 0.2335, 0.1332, 0.1148, 0.1127, 0.2335, 0.1332, 0.1138, 0.1501, 0.1138, 0.1501, 0.2335, 0.1332, 0.228, 0.167, 0.1138, 0.1501, 0.228, 0.167, 0.2194, 0.2001, 0.1138, 0.1501, 0.2194, 0.2001, 0.1094, 0.1852, 0.1094, 0.1852, 0.2194, 0.2001, 0.2079, 0.2324, 0.1094, 0.1852, 0.2079, 0.2324, 0.09975, 0.2167, 0.09975, 0.2167, 0.2079, 0.2324, 0.1799, 0.2959, 0.09975, 0.2167, 0.1799, 0.2959, 0.09245, 0.2309, 0.09245, 0.2309, 0.1799, 0.2959, 0.0832, 0.2437, 0.0832, 0.2437, 0.1799, 0.2959, 0.1422, 0.3385, 0.0832, 0.2437, 0.1422, 0.3385, 0.0719, 0.2551, 0.0719, 0.2551, 0.1422, 0.3385, 0.1217, 0.3568, 0.0719, 0.2551, 0.1217, 0.3568, 0.05883, 0.2654, 0.05883, 0.2654, 0.1217, 0.3568, 0.0992, 0.3713, 0.05883, 0.2654, 0.0992, 0.3713, 0.07435, 0.3814, 0.05883, 0.2654, 0.07435, 0.3814, 0.02876, 0.2833, 0.02876, 0.2833, 0.07435, 0.3814, 0.04761, 0.3879, 0.02876, 0.2833, 0.04761, 0.3879, -0.00415, 0.2993, -0.00415, 0.2993, 0.04761, 0.3879, -0.009033, 0.395, -0.00415, 0.2993, -0.009033, 0.395, -0.05338, 0.3907, -0.00415, 0.2993, -0.05338, 0.3907, -0.03207, 0.2893, -0.03207, 0.2893, -0.05338, 0.3907, -0.07479, 0.3867, -0.03207, 0.2893, -0.07479, 0.3867, -0.05789, 0.2777, -0.05789, 0.2777, -0.07479, 0.3867, -0.0953, 0.3804, -0.05789, 0.2777, -0.0953, 0.3804, -0.1147, 0.3713, -0.05789, 0.2777, -0.1147, 0.3713, -0.07948, 0.2629, -0.07948, 0.2629, -0.1147, 0.3713, -0.133, 0.3597, -0.07948, 0.2629, -0.133, 0.3597, -0.08805, 0.2538, -0.08805, 0.2538, -0.133, 0.3597, -0.1682, 0.3325, -0.08805, 0.2538, -0.1682, 0.3325, -0.09494, 0.2434, -0.09494, 0.2434, -0.1682, 0.3325, -0.2002, 0.2867, -0.09494, 0.2434, -0.2002, 0.2867, -0.1044, 0.2194, -0.1044, 0.2194, -0.2002, 0.2867, -0.2136, 0.2628, -0.1044, 0.2194, -0.2136, 0.2628, -0.224, 0.2379, -0.1044, 0.2194, -0.224, 0.2379, -0.1095, 0.1919, -0.1095, 0.1919, -0.224, 0.2379, -0.2309, 0.2116, -0.1095, 0.1919, -0.2309, 0.2116, -0.2351, 0.1844, -0.1095, 0.1919, -0.2351, 0.1844, -0.1115, 0.1622, -0.1115, 0.1622, -0.2351, 0.1844, -0.239, 0.1284, -0.1115, 0.1622, -0.239, 0.1284, -0.1121, 0.1313, -0.1121, 0.1313, -0.239, 0.1284, -0.1106, 0.1, -0.1106, 0.1, -0.239, 0.1284, -0.2359, 0.08274, -0.1106, 0.1, -0.2359, 0.08274, -0.2328, 0.06038, -0.1106, 0.1, -0.2328, 0.06038, -0.1057, 0.06965, -0.1057, 0.06965, -0.2328, 0.06038, -0.2278, 0.03861, -0.1057, 0.06965, -0.2278, 0.03861, -0.2204, 0.01757, -0.2204, 0.01757, -0.2108, -0.002806, -0.1057, 0.06965, -0.1057, 0.06965, -0.2108, -0.002806, -0.09483, 0.04106, -0.09483, 0.04106, -0.2108, -0.002806, -0.1882, -0.04248, -0.09483, 0.04106, -0.1882, -0.04248, -0.07983, 0.01367, -0.07983, 0.01367, -0.1882, -0.04248, -0.1566, -0.07427, -0.07983, 0.01367, -0.1566, -0.07427, -0.1396, -0.08795, -0.07983, 0.01367, -0.1396, -0.08795, -0.06457, -0.001167, -0.06457, -0.001167, -0.1396, -0.08795, -0.1214, -0.09897, -0.06457, -0.001167, -0.1214, -0.09897, -0.1015, -0.1067, -0.06457, -0.001167, -0.1015, -0.1067, -0.05644, -0.007555, -0.05644, -0.007555, -0.1015, -0.1067, -0.08039, -0.1119, -0.05644, -0.007555, -0.08039, -0.1119, -0.04771, -0.01271, -0.04771, -0.01271, -0.08039, -0.1119, -0.03825, -0.01634, -0.03825, -0.01634, -0.08039, -0.1119, -0.03589, -0.1177, -0.03825, -0.01634, -0.03589, -0.1177, -0.02819, -0.01874, -0.02819, -0.01874, -0.03589, -0.1177, -0.00708, -0.02148, -0.00708, -0.02148, -0.03589, -0.1177, 0.01245, -0.1109, -0.00708, -0.02148, 0.01245, -0.1109, 0.03504, -0.1049, -0.00708, -0.02148, 0.03504, -0.1049, 0.03359, -0.01151, 0.03359, -0.01151, 0.03504, -0.1049, 0.05571, -0.09558, 0.03359, -0.01151, 0.05571, -0.09558, 0.07404, -0.08228, 0.03359, -0.01151, 0.07404, -0.08228, 0.05202, -0.003974, 0.05202, -0.003974, 0.07404, -0.08228, 0.0904, -0.06565, 0.05202, -0.003974, 0.0904, -0.06565, 0.06819, 0.006609, 0.06819, 0.006609, 0.0904, -0.06565, 0.1199, -0.02685, 0.06819, 0.006609, 0.1199, -0.02685, 0.08187, 0.02052, 0.08187, 0.02052, 0.1199, -0.02685, 0.09364, 0.037, 0.09364, 0.037, 0.1199, -0.02685, 0.114, 0.07422, 0.2219, -0.272, 0.09888, -0.2261, 0.205, -0.3001, 0.205, -0.3001, 0.09888, -0.2261, 0.08775, -0.2546, 0.205, -0.3001, 0.08775, -0.2546, 0.1869, -0.3265, 0.1869, -0.3265, 0.08775, -0.2546, 0.1667, -0.3496, 0.1667, -0.3496, 0.08775, -0.2546, 0.08075, -0.2673, 0.1667, -0.3496, 0.08075, -0.2673, 0.1433, -0.3675, 0.1433, -0.3675, 0.08075, -0.2673, 0.07202, -0.2778, 0.1433, -0.3675, 0.07202, -0.2778, 0.1162, -0.3797, 0.1162, -0.3797, 0.07202, -0.2778, 0.06106, -0.2858, 0.1162, -0.3797, 0.06106, -0.2858, 0.08615, -0.3874, 0.08615, -0.3874, 0.06106, -0.2858, 0.0481, -0.2915, 0.08615, -0.3874, 0.0481, -0.2915, 0.02124, -0.395, 0.02124, -0.395, 0.0481, -0.2915, 0.0188, -0.2988, 0.02124, -0.395, 0.0188, -0.2988, -0.03171, -0.3893, -0.03171, -0.3893, 0.0188, -0.2988, -0.01467, -0.2927, -0.03171, -0.3893, -0.01467, -0.2927, -0.0301, -0.2877, -0.04397, -0.2803, -0.08077, -0.3754, -0.0301, -0.2877, -0.0301, -0.2877, -0.08077, -0.3754, -0.05697, -0.3839, -0.0301, -0.2877, -0.05697, -0.3839, -0.03171, -0.3893, -0.08077, -0.3754, -0.04397, -0.2803, -0.1027, -0.363, -0.1027, -0.363, -0.04397, -0.2803, -0.056, -0.2701, -0.1027, -0.363, -0.056, -0.2701, -0.1232, -0.3474, -0.1232, -0.3474, -0.056, -0.2701, -0.06655, -0.2576, -0.1232, -0.3474, -0.06655, -0.2576, -0.1614, -0.3105, -0.1614, -0.3105, -0.06655, -0.2576, -0.08521, -0.229, -0.1614, -0.3105, -0.08521, -0.229, -0.1995, -0.2303, -0.1995, -0.2303, -0.08521, -0.229, -0.101, -0.1798, -0.1995, -0.2303, -0.101, -0.1798, -0.2149, -0.1893, -0.2149, -0.1893, -0.101, -0.1798, -0.1123, -0.1298, -0.2149, -0.1893, -0.1123, -0.1298, -0.2261, -0.1472, -0.2261, -0.1472, -0.1123, -0.1298, -0.233, -0.104, -0.233, -0.104, -0.1123, -0.1298, -0.1177, -0.07861, -0.233, -0.104, -0.1177, -0.07861, -0.2368, -0.06003, -0.2368, -0.06003, -0.1177, -0.07861, -0.1199, -0.02685, -0.2368, -0.06003, -0.1199, -0.02685, -0.239, 0.0293, -0.239, 0.0293, -0.1199, -0.02685, -0.114, 0.07422, -0.239, 0.0293, -0.114, 0.07422, -0.2366, 0.09891, -0.2366, 0.09891, -0.114, 0.07422, -0.1148, 0.1127, -0.2366, 0.09891, -0.1148, 0.1127, -0.2335, 0.1332, -0.2335, 0.1332, -0.1148, 0.1127, -0.1138, 0.1501, -0.2335, 0.1332, -0.1138, 0.1501, -0.228, 0.167, -0.228, 0.167, -0.1138, 0.1501, -0.2194, 0.2001, -0.2194, 0.2001, -0.1138, 0.1501, -0.1094, 0.1852, -0.2194, 0.2001, -0.1094, 0.1852, -0.2079, 0.2324, -0.2079, 0.2324, -0.1094, 0.1852, -0.09975, 0.2167, -0.2079, 0.2324, -0.09975, 0.2167, -0.1799, 0.2959, -0.1799, 0.2959, -0.09975, 0.2167, -0.09245, 0.2309, -0.1799, 0.2959, -0.09245, 0.2309, -0.0832, 0.2437, -0.0904, -0.06565, -0.06819, 0.006609, -0.1199, -0.02685, -0.1199, -0.02685, -0.06819, 0.006609, -0.08187, 0.02052, -0.1199, -0.02685, -0.08187, 0.02052, -0.09364, 0.037, -0.06819, 0.006609, -0.0904, -0.06565, -0.05202, -0.003974, -0.05202, -0.003974, -0.0904, -0.06565, -0.07404, -0.08228, -0.05202, -0.003974, -0.07404, -0.08228, -0.03359, -0.01151, -0.03359, -0.01151, -0.07404, -0.08228, -0.05571, -0.09558, -0.03359, -0.01151, -0.05571, -0.09558, -0.03504, -0.1049, -0.03359, -0.01151, -0.03504, -0.1049, 0.00708, -0.02148, 0.00708, -0.02148, -0.03504, -0.1049, -0.01245, -0.1109, 0.00708, -0.02148, -0.01245, -0.1109, 0.03589, -0.1177, 0.08039, -0.1119, 0.03825, -0.01634, 0.03589, -0.1177, 0.03589, -0.1177, 0.03825, -0.01634, 0.02819, -0.01874, 0.03589, -0.1177, 0.02819, -0.01874, 0.00708, -0.02148, 0.1015, -0.1067, 0.05644, -0.007555, 0.08039, -0.1119, 0.08039, -0.1119, 0.05644, -0.007555, 0.04771, -0.01271, 0.08039, -0.1119, 0.04771, -0.01271, 0.03825, -0.01634, 0.05644, -0.007555, 0.1015, -0.1067, 0.06457, -0.001167, 0.06457, -0.001167, 0.1015, -0.1067, 0.1214, -0.09897, 0.06457, -0.001167, 0.1214, -0.09897, 0.1396, -0.08795, 0.06457, -0.001167, 0.1396, -0.08795, 0.07983, 0.01367, 0.07983, 0.01367, 0.1396, -0.08795, 0.1566, -0.07427, 0.07983, 0.01367, 0.1566, -0.07427, 0.1882, -0.04248, 0.07983, 0.01367, 0.1882, -0.04248, 0.09483, 0.04106, 0.09483, 0.04106, 0.1882, -0.04248, 0.2108, -0.002806, 0.09483, 0.04106, 0.2108, -0.002806, 0.1057, 0.06965, 0.1057, 0.06965, 0.2108, -0.002806, 0.2204, 0.01757, 0.1057, 0.06965, 0.2204, 0.01757, 0.2278, 0.03861, 0.2278, 0.03861, 0.2328, 0.06038, 0.1057, 0.06965, 0.1057, 0.06965, 0.2328, 0.06038, 0.1106, 0.1, 0.1106, 0.1, 0.2328, 0.06038, 0.2359, 0.08274, 0.1106, 0.1, 0.2359, 0.08274, 0.239, 0.1284, 0.2351, 0.1844, 0.1115, 0.1622, 0.239, 0.1284, 0.239, 0.1284, 0.1115, 0.1622, 0.1121, 0.1313, 0.239, 0.1284, 0.1121, 0.1313, 0.1106, 0.1, 0.1115, 0.1622, 0.2351, 0.1844, 0.1095, 0.1919, 0.1095, 0.1919, 0.2351, 0.1844, 0.2309, 0.2116, 0.1095, 0.1919, 0.2309, 0.2116, 0.224, 0.2379, 0.1095, 0.1919, 0.224, 0.2379, 0.1044, 0.2194, 0.1044, 0.2194, 0.224, 0.2379, 0.2136, 0.2628, 0.1044, 0.2194, 0.2136, 0.2628, 0.2002, 0.2867, 0.1044, 0.2194, 0.2002, 0.2867, 0.09494, 0.2434, 0.09494, 0.2434, 0.2002, 0.2867, 0.1682, 0.3325, 0.09494, 0.2434, 0.1682, 0.3325, 0.08805, 0.2538, 0.08805, 0.2538, 0.1682, 0.3325, 0.133, 0.3597, 0.08805, 0.2538, 0.133, 0.3597, 0.07948, 0.2629, 0.07948, 0.2629, 0.133, 0.3597, 0.1147, 0.3713, 0.07948, 0.2629, 0.1147, 0.3713, 0.05789, 0.2777, 0.05789, 0.2777, 0.1147, 0.3713, 0.0953, 0.3804, 0.05789, 0.2777, 0.0953, 0.3804, 0.07479, 0.3867, 0.05789, 0.2777, 0.07479, 0.3867, 0.03207, 0.2893, 0.03207, 0.2893, 0.07479, 0.3867, 0.05338, 0.3907, 0.03207, 0.2893, 0.05338, 0.3907, 0.00415, 0.2993, 0.00415, 0.2993, 0.05338, 0.3907, 0.009033, 0.395, 0.00415, 0.2993, 0.009033, 0.395, -0.04761, 0.3879, 0.00415, 0.2993, -0.04761, 0.3879, -0.02876, 0.2833, -0.02876, 0.2833, -0.04761, 0.3879, -0.07435, 0.3814, -0.02876, 0.2833, -0.07435, 0.3814, -0.05883, 0.2654, -0.05883, 0.2654, -0.07435, 0.3814, -0.0992, 0.3713, -0.05883, 0.2654, -0.0992, 0.3713, -0.1217, 0.3568, -0.05883, 0.2654, -0.1217, 0.3568, -0.0719, 0.2551, -0.0719, 0.2551, -0.1217, 0.3568, -0.1422, 0.3385, -0.0719, 0.2551, -0.1422, 0.3385, -0.0832, 0.2437, -0.0832, 0.2437, -0.1422, 0.3385, -0.1799, 0.2959, -0.09364, 0.037, -0.114, 0.07422, -0.1199, -0.02685])
me_9.materials.append(mat_steel___satin_009)
me_9.use_remesh_fix_poles = True
me_9.use_remesh_preserve_attributes = False
me_9.use_mirror_vertex_groups = False
me_9.update()
me_9.normals_split_custom_set([tuple(v) for v in zip(*[iter([-0.4254, -0.905, 0.0, -0.4619, -0.8869, 0.0, -0.4254, -0.905, 5.846e-10, -0.4254, -0.905, 5.846e-10, -0.4619, -0.8869, 0.0, -0.4619, -0.887, 1.304e-09, -0.4619, -0.887, 1.304e-09, -0.4619, -0.8869, 0.0, -0.5756, -0.8177, -1.613e-06, -0.4619, -0.887, 1.304e-09, -0.5756, -0.8177, -1.613e-06, -0.5756, -0.8177, 0.0, -0.5756, -0.8177, 0.0, -0.5756, -0.8177, -1.613e-06, -0.662, -0.7495, 0.0, -0.5756, -0.8177, 0.0, -0.662, -0.7495, 0.0, -0.662, -0.7495, 4.592e-10, -0.662, -0.7495, 4.592e-10, -0.662, -0.7495, 0.0, -0.7624, -0.6471, 0.0, -0.662, -0.7495, 4.592e-10, -0.7624, -0.6471, 0.0, -0.7624, -0.6471, 1.795e-10, -0.7624, -0.6471, 1.795e-10, -0.7624, -0.6471, 0.0, -0.8536, -0.521, 7.227e-07, -0.7624, -0.6471, 1.795e-10, -0.8536, -0.521, 7.227e-07, -0.8536, -0.5209, 0.0, -0.8536, -0.5209, 0.0, -0.8536, -0.521, 7.227e-07, -0.9172, -0.3984, 0.0, -0.8536, -0.5209, 0.0, -0.9172, -0.3984, 0.0, -0.9172, -0.3985, 2.05e-09, -0.9172, -0.3985, 2.05e-09, -0.9172, -0.3984, 0.0, -0.9804, -0.1972, 8.965e-06, -0.9172, -0.3985, 2.05e-09, -0.9804, -0.1972, 8.965e-06, -0.9804, -0.1972, 0.0, -0.9804, -0.1972, 0.0, -0.9804, -0.1972, 8.965e-06, -0.9978, -0.06613, 3.715e-06, -0.9804, -0.1972, 0.0, -0.9978, -0.06613, 3.715e-06, -0.9978, -0.06613, 0.0, -0.9978, -0.06613, 0.0, -0.9978, -0.06613, 3.715e-06, -1.0, 0.004826, 3.042e-06, -0.9978, -0.06613, 0.0, -1.0, 0.004826, 3.042e-06, -1.0, 0.004825, 0.0, -1.0, 0.004825, 0.0, -1.0, 0.004826, 3.042e-06, -0.9996, 0.02707, -3.206e-10, -1.0, 0.004825, 0.0, -0.9996, 0.02707, -3.206e-10, -0.9996, 0.02707, 0.0, 1.0, -0.009554, 0.0, 0.9994, -0.03421, 0.0, 1.0, -0.009601, 3.541e-10, 1.0, -0.009601, 3.541e-10, 0.9994, -0.03421, 0.0, 0.9994, -0.03421, 3.404e-06, 0.9994, -0.03421, 3.404e-06, 0.9994, -0.03421, 0.0, 0.9936, -0.1134, 0.0, 0.9994, -0.03421, 3.404e-06, 0.9936, -0.1134, 0.0, 0.9936, -0.1134, -3.858e-06, 0.9936, -0.1134, -3.858e-06, 0.9936, -0.1134, 0.0, 0.9653, -0.2612, 0.0, 0.9936, -0.1134, -3.858e-06, 0.9653, -0.2612, 0.0, 0.9653, -0.2612, 1.278e-09, 0.9653, -0.2612, 1.278e-09, 0.9653, -0.2612, 0.0, 0.8733, -0.4871, 9.394e-06, 0.9653, -0.2612, 1.278e-09, 0.8733, -0.4871, 9.394e-06, 0.8733, -0.4872, 0.0, 0.8733, -0.4872, 0.0, 0.8733, -0.4871, 9.394e-06, 0.7849, -0.6196, 0.0, 0.8733, -0.4872, 0.0, 0.7849, -0.6196, 0.0, 0.7849, -0.6196, 1.792e-10, 0.7849, -0.6196, 1.792e-10, 0.7849, -0.6196, 0.0, 0.6702, -0.7422, 0.0, 0.7849, -0.6196, 1.792e-10, 0.6702, -0.7422, 0.0, 0.6702, -0.7422, 2.224e-09, 0.6702, -0.7422, 2.224e-09, 0.6702, -0.7422, 0.0, 0.4736, -0.8807, -1.602e-09, 0.6702, -0.7422, 2.224e-09, 0.4736, -0.8807, -1.602e-09, 0.4736, -0.8807, 0.0, 0.4736, -0.8807, 0.0, 0.4736, -0.8807, -1.602e-09, 0.3606, -0.9327, 1.016e-05, 0.4736, -0.8807, 0.0, 0.3606, -0.9327, 1.016e-05, 0.3606, -0.9327, 0.0, 0.3606, -0.9327, 0.0, 0.3606, -0.9327, 1.016e-05, 0.325, -0.9457, -5.427e-10, 0.3606, -0.9327, 0.0, 0.325, -0.9457, -5.427e-10, 0.325, -0.9457, 0.0, 0.8663, 0.4995, 0.0, 0.8979, 0.4402, 0.0, 0.8663, 0.4995, 9.701e-10, 0.8663, 0.4995, 9.701e-10, 0.8979, 0.4402, 0.0, 0.8979, 0.4402, -1.699e-05, 0.8979, 0.4402, -1.699e-05, 0.8979, 0.4402, 0.0, 0.9683, 0.2497, -3.325e-06, 0.8979, 0.4402, -1.699e-05, 0.9683, 0.2497, -3.325e-06, 0.9683, 0.2498, 0.0, 0.9683, 0.2498, 0.0, 0.9683, 0.2497, -3.325e-06, 0.9965, 0.08394, -1.651e-09, 0.9683, 0.2498, 0.0, 0.9965, 0.08394, -1.651e-09, 0.9965, 0.08394, 0.0, 0.9965, 0.08394, 0.0, 0.9965, 0.08394, -1.651e-09, 0.9996, 0.02992, -7.816e-10, 0.9965, 0.08394, 0.0, 0.9996, 0.02992, -7.816e-10, 0.9996, 0.02992, 0.0, 0.102, 0.9948, 0.0, 0.1834, 0.983, -2.386e-10, 0.102, 0.9948, 1.178e-09, 0.102, 0.9948, 1.178e-09, 0.1834, 0.983, -2.386e-10, 0.1834, 0.983, 0.0, 0.1834, 0.983, 0.0, 0.1834, 0.983, -2.386e-10, 0.2885, 0.9575, 0.0, 0.1834, 0.983, 0.0, 0.2885, 0.9575, 0.0, 0.2885, 0.9575, 3.072e-06, 0.2885, 0.9575, 3.072e-06, 0.2885, 0.9575, 0.0, 0.435, 0.9004, 0.0, 0.2885, 0.9575, 3.072e-06, 0.435, 0.9004, 0.0, 0.435, 0.9004, 0.0, 0.435, 0.9004, 0.0, 0.435, 0.9004, 0.0, 0.5708, 0.8211, 3.072e-06, 0.435, 0.9004, 0.0, 0.5708, 0.8211, 3.072e-06, 0.5708, 0.8211, 0.0, 0.5708, 0.8211, 0.0, 0.5708, 0.8211, 3.072e-06, 0.6562, 0.7546, 0.0, 0.5708, 0.8211, 0.0, 0.6562, 0.7546, 0.0, 0.6562, 0.7546, 1.064e-06, 0.6562, 0.7546, 1.064e-06, 0.6562, 0.7546, 0.0, 0.7161, 0.698, -1.18e-09, 0.6562, 0.7546, 1.064e-06, 0.7161, 0.698, -1.18e-09, 0.7161, 0.698, 0.0, -0.8912, 0.4536, 0.0, -0.8456, 0.5339, -2.253e-10, -0.8912, 0.4536, 1.309e-09, -0.8912, 0.4536, 1.309e-09, -0.8456, 0.5339, -2.253e-10, -0.8455, 0.5339, 0.0, -0.8455, 0.5339, 0.0, -0.8456, 0.5339, -2.253e-10, -0.7721, 0.6354, 0.0, -0.8455, 0.5339, 0.0, -0.7721, 0.6354, 0.0, -0.7721, 0.6354, 8.887e-10, -0.7721, 0.6354, 8.887e-10, -0.7721, 0.6354, 0.0, -0.6394, 0.7688, 0.0, -0.7721, 0.6354, 8.887e-10, -0.6394, 0.7688, 0.0, -0.6394, 0.7688, 3.363e-06, -0.6394, 0.7688, 3.363e-06, -0.6394, 0.7688, 0.0, -0.4548, 0.8906, -1.025e-09, -0.6394, 0.7688, 3.363e-06, -0.4548, 0.8906, -1.025e-09, -0.4548, 0.8906, 0.0, -0.4548, 0.8906, 0.0, -0.4548, 0.8906, -1.025e-09, -0.3121, 0.9501, 0.0, -0.4548, 0.8906, 0.0, -0.3121, 0.9501, 0.0, -0.3121, 0.9501, 2.689e-10, -0.3121, 0.9501, 2.689e-10, -0.3121, 0.9501, 0.0, -0.2023, 0.9793, -1.605e-09, -0.3121, 0.9501, 2.689e-10, -0.2023, 0.9793, -1.605e-09, -0.2023, 0.9793, 0.0, 0.2045, 0.9789, 0.0, 0.3249, 0.9458, 1.095e-06, 0.2045, 0.9789, 1.747e-09, 0.2045, 0.9789, 1.747e-09, 0.3249, 0.9458, 1.095e-06, 0.3249, 0.9458, 0.0, 0.3249, 0.9458, 0.0, 0.3249, 0.9458, 1.095e-06, 0.4846, 0.8748, 0.0, 0.3249, 0.9458, 0.0, 0.4846, 0.8748, 0.0, 0.4846, 0.8748, 1.243e-09, 0.4846, 0.8748, 1.243e-09, 0.4846, 0.8748, 0.0, 0.6916, 0.7223, -3.74e-06, 0.4846, 0.8748, 1.243e-09, 0.6916, 0.7223, -3.74e-06, 0.6916, 0.7223, 0.0, 0.6916, 0.7223, 0.0, 0.6916, 0.7223, -3.74e-06, 0.8334, 0.5527, -5.924e-06, 0.6916, 0.7223, 0.0, 0.8334, 0.5527, -5.924e-06, 0.8334, 0.5527, 0.0, 0.8334, 0.5527, 0.0, 0.8334, 0.5527, -5.924e-06, 0.904, 0.4274, 0.0, 0.8334, 0.5527, 0.0, 0.904, 0.4274, 0.0, 0.9041, 0.4274, 2.125e-10, 0.9041, 0.4274, 2.125e-10, 0.904, 0.4274, 0.0, 0.9434, 0.3318, -1.454e-09, 0.9041, 0.4274, 2.125e-10, 0.9434, 0.3318, -1.454e-09, 0.9434, 0.3318, 0.0, -0.8546, 0.5194, 0.0, -0.8003, 0.5996, -2.374e-10, -0.8546, 0.5194, 1.374e-09, -0.8546, 0.5194, 1.374e-09, -0.8003, 0.5996, -2.374e-10, -0.8003, 0.5996, 0.0, -0.8003, 0.5996, 0.0, -0.8003, 0.5996, -2.374e-10, -0.7149, 0.6992, 0.0, -0.8003, 0.5996, 0.0, -0.7149, 0.6992, 0.0, -0.7149, 0.6992, -3.618e-06, -0.7149, 0.6992, -3.618e-06, -0.7149, 0.6992, 0.0, -0.5651, 0.825, 0.0, -0.7149, 0.6992, -3.618e-06, -0.5651, 0.825, 0.0, -0.5651, 0.825, 2.705e-10, -0.5651, 0.825, 2.705e-10, -0.5651, 0.825, 0.0, -0.3817, 0.9243, -9.715e-10, -0.5651, 0.825, 2.705e-10, -0.3817, 0.9243, -9.715e-10, -0.3817, 0.9243, 0.0, -0.3817, 0.9243, 0.0, -0.3817, 0.9243, -9.715e-10, -0.2479, 0.9688, 0.0, -0.3817, 0.9243, 0.0, -0.2479, 0.9688, 0.0, -0.2478, 0.9688, -1.111e-06, -0.2478, 0.9688, -1.111e-06, -0.2479, 0.9688, 0.0, -0.1458, 0.9893, -1.475e-09, -0.2478, 0.9688, -1.111e-06, -0.1458, 0.9893, -1.475e-09, -0.1458, 0.9893, 0.0, -0.9995, 0.03133, 0.0, -0.998, 0.06255, 0.0, -0.9995, 0.03133, 4.547e-10, -0.9995, 0.03133, 4.547e-10, -0.998, 0.06255, 0.0, -0.998, 0.06255, 9.272e-10, -0.998, 0.06255, 9.272e-10, -0.998, 0.06255, 0.0, -0.9876, 0.157, 0.0, -0.998, 0.06255, 9.272e-10, -0.9876, 0.157, 0.0, -0.9876, 0.157, 5.772e-10, -0.9876, 0.157, 5.772e-10, -0.9876, 0.157, 0.0, -0.9608, 0.2773, -1.244e-09, -0.9876, 0.157, 5.772e-10, -0.9608, 0.2773, -1.244e-09, -0.9608, 0.2772, 0.0, -0.9608, 0.2772, 0.0, -0.9608, 0.2773, -1.244e-09, -0.948, 0.3183, -6.244e-10, -0.9608, 0.2772, 0.0, -0.948, 0.3183, -6.244e-10, -0.948, 0.3183, 0.0, 0.107, -0.9943, 1.488e-06, 0.2018, -0.9794, 0.0, 0.107, -0.9943, -1.495e-06, 0.107, -0.9943, -1.495e-06, 0.2018, -0.9794, 0.0, 0.2017, -0.9794, 2.484e-10, 0.2017, -0.9794, 2.484e-10, 0.2018, -0.9794, 0.0, 0.3262, -0.9453, -3.889e-07, 0.2017, -0.9794, 2.484e-10, 0.3262, -0.9453, -3.889e-07, 0.3262, -0.9453, 0.0, 0.3262, -0.9453, 0.0, 0.3262, -0.9453, -3.889e-07, 0.5004, -0.8658, -1.129e-10, 0.3262, -0.9453, 0.0, 0.5004, -0.8658, -1.129e-10, 0.5003, -0.8658, 0.0, 0.5003, -0.8658, 0.0, 0.5004, -0.8658, -1.129e-10, 0.6602, -0.7511, 0.0, 0.5003, -0.8658, 0.0, 0.6602, -0.7511, 0.0, 0.6602, -0.7511, 9.102e-10, 0.6602, -0.7511, 9.102e-10, 0.6602, -0.7511, 0.0, 0.7542, -0.6567, 1.109e-06, 0.6602, -0.7511, 9.102e-10, 0.7542, -0.6567, 1.109e-06, 0.7542, -0.6567, 0.0, 0.7542, -0.6567, 0.0, 0.7542, -0.6567, 1.109e-06, 0.8153, -0.579, 1.541e-06, 0.7542, -0.6567, 0.0, 0.8153, -0.579, 1.541e-06, 0.8153, -0.579, -1.539e-05, -0.7278, -0.6858, 1.317e-06, -0.6674, -0.7447, 0.0, -0.7278, -0.6858, -1.323e-06, -0.7278, -0.6858, -1.323e-06, -0.6674, -0.7447, 0.0, -0.6675, -0.7446, 2.391e-10, -0.6675, -0.7446, 2.391e-10, -0.6674, -0.7447, 0.0, -0.5808, -0.8141, 7.193e-08, -0.6675, -0.7446, 2.391e-10, -0.5808, -0.8141, 7.193e-08, -0.5808, -0.8141, 0.0, -0.5808, -0.8141, 0.0, -0.5808, -0.8141, 7.193e-08, -0.4423, -0.8969, 0.0, -0.5808, -0.8141, 0.0, -0.4423, -0.8969, 0.0, -0.4423, -0.8969, 0.0, -0.4423, -0.8969, 0.0, -0.4423, -0.8969, 0.0, -0.2926, -0.9562, 0.0, -0.4423, -0.8969, 0.0, -0.2926, -0.9562, 0.0, -0.2926, -0.9562, 7.209e-10, -0.2926, -0.9562, 7.209e-10, -0.2926, -0.9562, 0.0, -0.1854, -0.9827, -2.391e-10, -0.2926, -0.9562, 7.209e-10, -0.1854, -0.9827, -2.391e-10, -0.1854, -0.9827, 0.0, -0.1854, -0.9827, 0.0, -0.1854, -0.9827, -2.391e-10, -0.1025, -0.9947, 1.316e-06, -0.1854, -0.9827, 0.0, -0.1025, -0.9947, 1.316e-06, -0.1025, -0.9947, -9.2e-06, -0.9988, -0.04883, 8.885e-07, -0.9945, -0.1049, 0.0, -0.9988, -0.04883, -8.927e-07, -0.9988, -0.04883, -8.927e-07, -0.9945, -0.1049, 0.0, -0.9945, -0.1049, -8e-07, -0.9945, -0.1049, -8e-07, -0.9945, -0.1049, 0.0, -0.9843, -0.1762, -4.426e-10, -0.9945, -0.1049, -8e-07, -0.9843, -0.1762, -4.426e-10, -0.9843, -0.1762, 0.0, -0.9843, -0.1762, 0.0, -0.9843, -0.1762, -4.426e-10, -0.9611, -0.2764, -2.266e-10, -0.9843, -0.1762, 0.0, -0.9611, -0.2764, -2.266e-10, -0.9611, -0.2764, 0.0, -0.9611, -0.2764, 0.0, -0.9611, -0.2764, -2.266e-10, -0.9233, -0.384, 0.0, -0.9611, -0.2764, 0.0, -0.9233, -0.384, 0.0, -0.9233, -0.384, 2.15e-06, -0.9233, -0.384, 2.15e-06, -0.9233, -0.384, 0.0, -0.889, -0.4578, 8.054e-07, -0.9233, -0.384, 2.15e-06, -0.889, -0.4578, 8.054e-07, -0.889, -0.4578, 0.0, -0.889, -0.4578, 0.0, -0.889, -0.4578, 8.054e-07, -0.8582, -0.5132, 1.005e-06, -0.889, -0.4578, 0.0, -0.8582, -0.5132, 1.005e-06, -0.8582, -0.5132, -1.001e-06, -0.8051, 0.5931, 1.202e-06, -0.8481, 0.5299, 0.0, -0.8051, 0.5931, -1.208e-06, -0.8051, 0.5931, -1.208e-06, -0.8481, 0.5299, 0.0, -0.848, 0.5299, -1.286e-06, -0.848, 0.5299, -1.286e-06, -0.8481, 0.5299, 0.0, -0.8963, 0.4434, -6.08e-10, -0.848, 0.5299, -1.286e-06, -0.8963, 0.4434, -6.08e-10, -0.8963, 0.4434, 0.0, -0.8963, 0.4434, 0.0, -0.8963, 0.4434, -6.08e-10, -0.949, 0.3152, 0.0, -0.8963, 0.4434, 0.0, -0.949, 0.3152, 0.0, -0.949, 0.3152, 3.263e-10, -0.949, 0.3152, 3.263e-10, -0.949, 0.3152, 0.0, -0.9803, 0.1975, 0.0, -0.949, 0.3152, 3.263e-10, -0.9803, 0.1975, 0.0, -0.9803, 0.1975, -2.107e-06, -0.9803, 0.1975, -2.107e-06, -0.9803, 0.1975, 0.0, -0.9935, 0.114, 2.236e-07, -0.9803, 0.1975, -2.107e-06, -0.9935, 0.114, 2.236e-07, -0.9935, 0.114, 0.0, -0.9935, 0.114, 0.0, -0.9935, 0.114, 2.236e-07, -0.9988, 0.04889, 1.033e-06, -0.9935, 0.114, 0.0, -0.9988, 0.04889, 1.033e-06, -0.9988, 0.04889, -1.028e-06, -0.07268, 0.9974, 1.111e-06, -0.1429, 0.9897, 0.0, -0.07268, 0.9974, -1.116e-06, -0.07268, 0.9974, -1.116e-06, -0.1429, 0.9897, 0.0, -0.1429, 0.9897, 2.171e-10, -0.1429, 0.9897, 2.171e-10, -0.1429, 0.9897, 0.0, -0.2331, 0.9725, -5.812e-10, -0.1429, 0.9897, 2.171e-10, -0.2331, 0.9725, -5.812e-10, -0.2331, 0.9725, 0.0, -0.2331, 0.9725, 0.0, -0.2331, 0.9725, -5.812e-10, -0.3594, 0.9332, -1.848e-10, -0.2331, 0.9725, 0.0, -0.3594, 0.9332, -1.848e-10, -0.3594, 0.9332, 0.0, -0.3594, 0.9332, 0.0, -0.3594, 0.9332, -1.848e-10, -0.487, 0.8734, 0.0, -0.3594, 0.9332, 0.0, -0.487, 0.8734, 0.0, -0.487, 0.8734, -2.721e-06, -0.487, 0.8734, -2.721e-06, -0.487, 0.8734, 0.0, -0.5705, 0.8213, 1.309e-06, -0.487, 0.8734, -2.721e-06, -0.5705, 0.8213, 1.309e-06, -0.5706, 0.8212, 0.0, -0.5706, 0.8212, 0.0, -0.5705, 0.8213, 1.309e-06, -0.6312, 0.7757, 1.196e-06, -0.5706, 0.8212, 0.0, -0.6312, 0.7757, 1.196e-06, -0.6312, 0.7757, -1.191e-06, 0.7687, 0.6396, 1.452e-06, 0.7059, 0.7083, 0.0, 0.7687, 0.6396, -1.459e-06, 0.7687, 0.6396, -1.459e-06, 0.7059, 0.7083, 0.0, 0.7059, 0.7083, 2.483e-10, 0.7059, 0.7083, 2.483e-10, 0.7059, 0.7083, 0.0, 0.6126, 0.7904, 4.534e-06, 0.7059, 0.7083, 2.483e-10, 0.6126, 0.7904, 4.534e-06, 0.6126, 0.7904, 0.0, 0.6126, 0.7904, 0.0, 0.6126, 0.7904, 4.534e-06, 0.4595, 0.8882, 0.0, 0.6126, 0.7904, 0.0, 0.4595, 0.8882, 0.0, 0.4595, 0.8882, 9.027e-07, 0.4595, 0.8882, 9.027e-07, 0.4595, 0.8882, 0.0, 0.2987, 0.9543, 0.0, 0.4595, 0.8882, 9.027e-07, 0.2987, 0.9543, 0.0, 0.2986, 0.9544, 7.957e-10, 0.2986, 0.9544, 7.957e-10, 0.2987, 0.9543, 0.0, 0.1838, 0.983, 2.387e-06, 0.2986, 0.9544, 7.957e-10, 0.1838, 0.983, 2.387e-06, 0.1839, 0.9829, 0.0, 0.1839, 0.9829, 0.0, 0.1838, 0.983, 2.387e-06, 0.09584, 0.9954, 1.392e-06, 0.1839, 0.9829, 0.0, 0.09584, 0.9954, 1.392e-06, 0.09584, 0.9954, -1.385e-06, 0.9998, 0.01966, 7.145e-07, 0.9979, 0.06477, 0.0, 0.9998, 0.01966, -7.179e-07, 0.9998, 0.01966, -7.179e-07, 0.9979, 0.06477, 0.0, 0.9979, 0.06476, -6.684e-07, 0.9979, 0.06476, -6.684e-07, 0.9979, 0.06477, 0.0, 0.9925, 0.122, -1.525e-07, 0.9979, 0.06476, -6.684e-07, 0.9925, 0.122, -1.525e-07, 0.9925, 0.122, 0.0, 0.9925, 0.122, 0.0, 0.9925, 0.122, -1.525e-07, 0.9793, 0.2025, 1.289e-06, 0.9925, 0.122, 0.0, 0.9793, 0.2025, 1.289e-06, 0.9793, 0.2025, 0.0, 0.9793, 0.2025, 0.0, 0.9793, 0.2025, 1.289e-06, 0.9547, 0.2976, 0.0, 0.9793, 0.2025, 0.0, 0.9547, 0.2976, 0.0, 0.9547, 0.2976, -2.02e-06, 0.9547, 0.2976, -2.02e-06, 0.9547, 0.2976, 0.0, 0.9301, 0.3674, -1.911e-10, 0.9547, 0.2976, -2.02e-06, 0.9301, 0.3674, -1.911e-10, 0.9301, 0.3674, 0.0, 0.9301, 0.3674, 0.0, 0.9301, 0.3674, -1.911e-10, 0.9072, 0.4207, 9.226e-07, 0.9301, 0.3674, 0.0, 0.9072, 0.4207, 9.226e-07, 0.9072, 0.4207, -9.183e-07, 0.8935, -0.449, 1.051e-06, 0.9214, -0.3885, 0.0, 0.8935, -0.449, -1.056e-06, 0.8935, -0.449, -1.056e-06, 0.9214, -0.3885, 0.0, 0.9214, -0.3885, 2.257e-10, 0.9214, -0.3885, 2.257e-10, 0.9214, -0.3885, 0.0, 0.9511, -0.3088, -4.058e-10, 0.9214, -0.3885, 2.257e-10, 0.9511, -0.3088, -4.058e-10, 0.9511, -0.3088, 0.0, 0.9511, -0.3088, 0.0, 0.9511, -0.3088, -4.058e-10, 0.979, -0.2038, 0.0, 0.9511, -0.3088, 0.0, 0.979, -0.2038, 0.0, 0.979, -0.2038, 3.502e-10, 0.979, -0.2038, 3.502e-10, 0.979, -0.2038, 0.0, 0.993, -0.1178, 0.0, 0.979, -0.2038, 3.502e-10, 0.993, -0.1178, 0.0, 0.993, -0.1178, 3.74e-10, 0.993, -0.1178, 3.74e-10, 0.993, -0.1178, 0.0, 0.9984, -0.05698, -1.611e-10, 0.993, -0.1178, 3.74e-10, 0.9984, -0.05698, -1.611e-10, 0.9984, -0.05698, 0.0, 0.9984, -0.05698, 0.0, 0.9984, -0.05698, -1.611e-10, 1.0, -0.0091, 7.616e-07, 0.9984, -0.05698, 0.0, 1.0, -0.0091, 7.616e-07, 1.0, -0.009101, -7.58e-07, 0.08075, -0.9967, 1.269e-06, 0.1613, -0.9869, 0.0, 0.08075, -0.9967, -1.275e-06, 0.08075, -0.9967, -1.275e-06, 0.1613, -0.9869, 0.0, 0.1613, -0.9869, 2.39e-10, 0.1613, -0.9869, 2.39e-10, 0.1613, -0.9869, 0.0, 0.2656, -0.9641, -7.035e-10, 0.1613, -0.9869, 2.39e-10, 0.2656, -0.9641, -7.035e-10, 0.2656, -0.9641, 0.0, 0.2656, -0.9641, 0.0, 0.2656, -0.9641, -7.035e-10, 0.4123, -0.9111, -2.332e-10, 0.2656, -0.9641, 0.0, 0.4123, -0.9111, -2.332e-10, 0.4123, -0.9111, 0.0, 0.4123, -0.9111, 0.0, 0.4123, -0.9111, -2.332e-10, 0.5582, -0.8297, 0.0, 0.4123, -0.9111, 0.0, 0.5582, -0.8297, 0.0, 0.5582, -0.8297, 7.52e-10, 0.5582, -0.8297, 7.52e-10, 0.5582, -0.8297, 0.0, 0.6502, -0.7598, -2.522e-10, 0.5582, -0.8297, 7.52e-10, 0.6502, -0.7598, -2.522e-10, 0.6502, -0.7598, 0.0, 0.6502, -0.7598, 0.0, 0.6502, -0.7598, -2.522e-10, 0.7142, -0.6999, 1.376e-06, 0.6502, -0.7598, 0.0, 0.7142, -0.6999, 1.376e-06, 0.7142, -0.6999, -1.369e-06, -0.8608, -0.5089, 4.328e-07, -0.8466, -0.5323, -8.468e-10, -0.8608, -0.5089, -4.349e-07, -0.8608, -0.5089, -4.349e-07, -0.8466, -0.5323, -8.468e-10, -0.8466, -0.5323, 0.0, -0.8466, -0.5323, 0.0, -0.8466, -0.5323, -8.468e-10, -0.7973, -0.6035, -9.894e-10, -0.8466, -0.5323, 0.0, -0.7973, -0.6035, -9.894e-10, -0.7973, -0.6035, 0.0, -0.7973, -0.6035, 0.0, -0.7973, -0.6035, -9.894e-10, -0.6932, -0.7208, -1.107e-09, -0.7973, -0.6035, 0.0, -0.6932, -0.7208, -1.107e-09, -0.6932, -0.7208, 0.0, -0.6932, -0.7208, 0.0, -0.6932, -0.7208, -1.107e-09, -0.5084, -0.8611, 0.0, -0.6932, -0.7208, 0.0, -0.5084, -0.8611, 0.0, -0.5084, -0.8611, 2.539e-06, -0.5084, -0.8611, 2.539e-06, -0.5084, -0.8611, 0.0, -0.3184, -0.948, 0.0, -0.5084, -0.8611, 2.539e-06, -0.3184, -0.948, 0.0, -0.3184, -0.948, 4.379e-06, -0.3184, -0.948, 4.379e-06, -0.3184, -0.948, 0.0, -0.1847, -0.9828, -2.317e-10, -0.3184, -0.948, 4.379e-06, -0.1847, -0.9828, -2.317e-10, -0.1847, -0.9828, 0.0, -0.1847, -0.9828, 0.0, -0.1847, -0.9828, -2.317e-10, -0.08489, -0.9964, 1.562e-06, -0.1847, -0.9828, 0.0, -0.08489, -0.9964, 1.562e-06, -0.08489, -0.9964, -1.092e-05, -0.3495, 0.9369, 0.0, -0.3495, 0.9369, 0.0, -0.3495, 0.9369, 0.0, -0.3495, 0.9369, 0.0, -0.3495, 0.9369, 0.0, -0.3495, 0.9369, 0.0, 0.0, 0.0, 1.0, 0.0, 0.0, 1.0, 0.0, 0.0, 1.0, 0.0, 0.0, 1.0, 0.0, 0.0, 1.0, 0.0, 0.0, 1.0, 0.0, 0.0, 1.0, 0.0, 0.0, 1.0, 0.0, 0.0, 1.0, 0.0, 0.0, 1.0, 0.0, 0.0, 1.0, 0.0, 0.0, 1.0, 0.0, 0.0, 1.0, 0.0, 0.0, 1.0, 0.0, 0.0, 1.0, 0.0, 0.0, 1.0, 0.0, 0.0, 1.0, 1.23e-07, 0.0, 1.0, 0.0, 0.0, 1.0, 1.23e-07, 0.0, 1.0, -3.019e-07, 0.0, 1.0, -3.019e-07, 0.0, 1.0, 1.23e-07, 0.0, 1.0, 2.086e-07, 0.0, 1.0, -3.019e-07, 0.0, 1.0, 2.086e-07, 0.0, 1.0, -3.834e-07, 0.0, 1.0, -3.834e-07, 0.0, 1.0, 2.086e-07, 0.0, 1.0, 1.993e-08, 0.0, 1.0, -3.834e-07, 0.0, 1.0, 1.993e-08, 0.0, 1.0, 9.249e-08, 0.0, 1.0, 9.249e-08, 0.0, 1.0, 1.993e-08, 0.0, 1.0, -8.276e-08, 0.0, 1.0, 9.249e-08, 0.0, 1.0, -8.276e-08, 0.0, 1.0, 2.023e-07, 0.0, 1.0, 2.023e-07, 0.0, 1.0, -8.276e-08, 0.0, 1.0, -2.21e-08, 0.0, 1.0, 2.023e-07, 0.0, 1.0, -2.21e-08, 0.0, 1.0, 7.9e-07, 0.0, 1.0, 7.9e-07, 0.0, 1.0, -2.21e-08, 0.0, 1.0, 5.485e-07, 0.0, 1.0, 5.485e-07, 0.0, 1.0, -2.21e-08, 0.0, 1.0, -2.051e-07, 0.0, 1.0, 5.485e-07, 0.0, 1.0, -2.051e-07, 0.0, 1.0, -2.232e-07, 0.0, 1.0, 5.485e-07, 0.0, 1.0, -2.232e-07, 0.0, 1.0, -1.734e-08, 0.0, 1.0, -1.734e-08, 0.0, 1.0, -2.232e-07, 0.0, 1.0, 9.444e-08, 0.0, 1.0, -1.734e-08, 0.0, 1.0, 9.444e-08, 0.0, 1.0, 3.42e-08, 0.0, 1.0, 3.42e-08, 0.0, 1.0, 9.444e-08, 0.0, 1.0, 1.772e-07, 0.0, 1.0, 3.42e-08, 0.0, 1.0, 1.772e-07, 0.0, 1.0, -1.651e-08, 0.0, 1.0, -1.651e-08, 0.0, 1.0, 1.772e-07, 0.0, 1.0, -4.958e-08, 0.0, 1.0, -1.651e-08, 0.0, 1.0, -4.958e-08, 0.0, 1.0, 0.0, 0.0, 1.0, 0.0, 0.0, 1.0, -4.958e-08, 0.0, 1.0, 0.0, 0.0, 1.0, 0.0, 0.0, 1.0, 0.0, 0.0, 1.0, 0.0, 0.0, 1.0, 0.0, 0.0, 1.0, 0.0, 0.0, 1.0, 0.0, 0.0, 1.0, 0.0, 0.0, 1.0, 0.0, 0.0, 1.0, 0.0, 0.0, 1.0, 0.0, 0.0, 1.0, 0.0, 0.0, 1.0, 0.0, 0.0, 1.0, 0.0, 0.0, 1.0, 0.0, 0.0, 1.0, 0.0, 0.0, 1.0, 0.0, 0.0, 1.0, 0.0, 0.0, 1.0, 0.0, 0.0, 1.0, 0.0, 0.0, 1.0, 0.0, 0.0, 1.0, 0.0, 0.0, 1.0, 0.0, 0.0, 1.0, 0.0, 0.0, 1.0, 0.0, 0.0, 1.0, 0.0, 0.0, 1.0, 0.0, 0.0, 1.0, 0.0, 0.0, 1.0, 0.0, 0.0, 1.0, 0.0, 0.0, 1.0, 0.0, 0.0, 1.0, 0.0, 0.0, 1.0, 0.0, 0.0, 1.0, 0.0, 0.0, 1.0, 0.0, 0.0, 1.0, 0.0, 0.0, 1.0, 0.0, 0.0, 1.0, 0.0, 0.0, 1.0, 0.0, 0.0, 1.0, 0.0, 0.0, 1.0, 0.0, 0.0, 1.0, 0.0, 0.0, 1.0, 0.0, 0.0, 1.0, 0.0, 0.0, 1.0, 0.0, 0.0, 1.0, 0.0, 0.0, 1.0, 0.0, 0.0, 1.0, 0.0, 0.0, 1.0, 0.0, 0.0, 1.0, 0.0, 0.0, 1.0, 0.0, 0.0, 1.0, 0.0, 0.0, 1.0, 0.0, 0.0, 1.0, 0.0, 0.0, 1.0, 0.0, 0.0, 1.0, 0.0, 0.0, 1.0, 0.0, 0.0, 1.0, 0.0, 0.0, 1.0, 0.0, 0.0, 1.0, 0.0, 0.0, 1.0, 0.0, 0.0, 1.0, 0.0, 0.0, 1.0, 0.0, 0.0, 1.0, 0.0, 0.0, 1.0, 0.0, 0.0, 1.0, 0.0, 0.0, 1.0, 0.0, 0.0, 1.0, 0.0, 0.0, 1.0, 0.0, 0.0, 1.0, 0.0, 0.0, 1.0, 0.0, 0.0, 1.0, 0.0, 0.0, 1.0, 0.0, 0.0, 1.0, 0.0, 0.0, 1.0, 0.0, 0.0, 1.0, 0.0, 0.0, 1.0, 0.0, 0.0, 1.0, 0.0, 0.0, 1.0, 0.0, 0.0, 1.0, 0.0, 0.0, 1.0, 0.0, 0.0, 1.0, 0.0, 0.0, 1.0, 0.0, 0.0, 1.0, 0.0, 0.0, 1.0, 0.0, 0.0, 1.0, 0.0, 0.0, 1.0, 0.0, 0.0, 1.0, 0.0, 0.0, 1.0, 0.0, 0.0, 1.0, 0.0, 0.0, 1.0, 0.0, 0.0, 1.0, 0.0, 0.0, 1.0, 0.0, 0.0, 1.0, 0.0, 0.0, 1.0, 0.0, 0.0, 1.0, 0.0, 0.0, 1.0, 0.0, 0.0, 1.0, 0.0, 0.0, 1.0, 0.0, 0.0, 1.0, 0.0, 0.0, 1.0, 0.0, 0.0, 1.0, 0.0, 0.0, 1.0, 0.0, 0.0, 1.0, 0.0, 0.0, 1.0, 0.0, 0.0, 1.0, 0.0, 0.0, 1.0, 0.0, 0.0, 1.0, 0.0, 0.0, 1.0, 0.0, 0.0, 1.0, 0.0, 0.0, 1.0, 0.0, 0.0, 1.0, 0.0, 0.0, 1.0, 0.0, 0.0, 1.0, 0.0, 0.0, 1.0, 0.0, 0.0, 1.0, 0.0, 0.0, 1.0, 0.0, 0.0, 1.0, 0.0, 0.0, 1.0, 0.0, 0.0, 1.0, 0.0, 0.0, 1.0, 0.0, 0.0, 1.0, 0.0, 0.0, 1.0, 0.0, 0.0, 1.0, 0.0, 0.0, 1.0, 0.0, 0.0, 1.0, 0.0, 0.0, 1.0, 0.0, 0.0, 1.0, 0.0, 0.0, 1.0, 0.0, 0.0, 1.0, 0.0, 0.0, 1.0, 0.0, 0.0, 1.0, 0.0, 0.0, 1.0, 0.0, 0.0, 1.0, 0.0, 0.0, 1.0, 0.0, 0.0, 1.0, 0.0, 0.0, 1.0, 0.0, 0.0, 1.0, 0.0, 0.0, 1.0, 0.0, 0.0, 1.0, 0.0, 0.0, 1.0, 0.0, 0.0, 1.0, 0.0, 0.0, 1.0, 0.0, 0.0, 1.0, 0.0, 0.0, 1.0, 0.0, 0.0, 1.0, 0.0, 0.0, 1.0, 0.0, 0.0, 1.0, 0.0, 0.0, 1.0, 0.0, 0.0, 1.0, 0.0, 0.0, 1.0, 0.0, 0.0, 1.0, 0.0, 0.0, 1.0, 0.0, 0.0, 1.0, 0.0, 0.0, 1.0, 0.0, 0.0, 1.0, 0.0, 0.0, 1.0, 0.0, 0.0, 1.0, 0.0, 0.0, 1.0, 0.0, 0.0, 1.0, 0.0, 0.0, 1.0, 0.0, 0.0, 1.0, 0.0, 0.0, 1.0, 0.0, 0.0, 1.0, 0.0, 0.0, 1.0, 0.0, 0.0, 1.0, 0.0, 0.0, 1.0, 0.0, 0.0, 1.0, 0.0, 0.0, 1.0, 0.0, 0.0, 1.0, 0.0, 0.0, 1.0, 0.0, 0.0, 1.0, 0.0, 0.0, 1.0, 0.0, 0.0, 1.0, 0.0, 0.0, 1.0, 0.0, 0.0, 1.0, 0.0, 0.0, 1.0, 0.0, 0.0, 1.0, 0.0, 0.0, 1.0, 0.0, 0.0, 1.0, 0.0, 0.0, 1.0, 0.0, 0.0, 1.0, 0.0, 0.0, 1.0, 0.0, 0.0, 1.0, 0.0, 0.0, 1.0, 0.0, 0.0, 1.0, 0.0, 0.0, 1.0, 0.0, 0.0, 1.0, 0.0, 0.0, 1.0, 0.0, 0.0, 1.0, 0.0, 0.0, 1.0, 0.0, 0.0, 1.0, 0.0, 0.0, 1.0, 0.0, 0.0, 1.0, 0.0, 0.0, 1.0, 0.0, 0.0, 1.0, 0.0, 0.0, 1.0, 0.0, 0.0, 1.0, 0.0, 0.0, 1.0, 0.0, 0.0, 1.0, 0.0, 0.0, 1.0, 0.0, 0.0, 1.0, 0.0, 0.0, 1.0, 0.0, 0.0, 1.0, 0.0, 0.0, 1.0, 0.0, 0.0, 1.0, 0.0, 0.0, 1.0, 0.0, 0.0, 1.0, 0.0, 0.0, 1.0, 0.0, 0.0, 1.0, 0.0, 0.0, 1.0, 0.0, 0.0, 1.0, 0.0, 0.0, 1.0, 0.0, 0.0, 1.0, 0.0, 0.0, 1.0, 0.0, 0.0, 1.0, 0.0, 0.0, 1.0, 0.0, 0.0, 1.0, 0.0, 0.0, 1.0, 0.0, 0.0, 1.0, 0.0, 0.0, 1.0, 0.0, 0.0, 1.0, 0.0, 0.0, 1.0, 0.0, 0.0, 1.0, 0.0, 0.0, 1.0, 0.0, 0.0, 1.0, 0.0, 0.0, 1.0, 0.0, 0.0, 1.0, 0.0, 0.0, 1.0, 0.0, 0.0, 1.0, 0.0, 0.0, 1.0, 0.0, 0.0, 1.0, 0.0, 0.0, 1.0, 0.0, 0.0, 1.0, 0.0, 0.0, 1.0, 0.0, 0.0, 1.0, 0.0, 0.0, 1.0, 0.0, 0.0, 1.0, 0.0, 0.0, 1.0, 0.0, 0.0, 1.0, 0.0, 0.0, 1.0, 0.0, 0.0, 1.0, 0.0, 0.0, 1.0, 0.0, 0.0, 1.0, 0.0, 0.0, 1.0, 0.0, 0.0, 1.0, 0.0, 0.0, 1.0, 0.0, 0.0, 1.0, 0.0, 0.0, 1.0, 0.0, 0.0, 1.0, 0.0, 0.0, 1.0, 0.0, 0.0, 1.0, 0.0, 0.0, 1.0, 0.0, 0.0, 1.0, 0.0, 0.0, 1.0, 0.0, 0.0, 1.0, 0.0, 0.0, 1.0, 0.0, 0.0, 1.0, 0.0, 0.0, 1.0, 0.0, 0.0, 1.0, 0.0, 0.0, 1.0, 0.0, 0.0, 1.0, 0.0, 0.0, 1.0, 0.0, 0.0, -1.0, 0.0, 0.0, -1.0, 0.0, 0.0, -1.0, 0.0, 0.0, -1.0, 0.0, 0.0, -1.0, 0.0, 0.0, -1.0, 0.0, 0.0, -1.0, 0.0, 0.0, -1.0, 0.0, 0.0, -1.0, 0.0, 0.0, -1.0, 0.0, 0.0, -1.0, 0.0, 0.0, -1.0, 0.0, 0.0, -1.0, 0.0, 0.0, -1.0, 0.0, 0.0, -1.0, 0.0, 0.0, -1.0, 0.0, 0.0, -1.0, 0.0, 0.0, -1.0, 0.0, 0.0, -1.0, 0.0, 0.0, -1.0, 0.0, 0.0, -1.0, 0.0, 0.0, -1.0, 0.0, 0.0, -1.0, 0.0, 0.0, -1.0, 0.0, 0.0, -1.0, 0.0, 0.0, -1.0, 0.0, 0.0, -1.0, 0.0, 0.0, -1.0, 0.0, 0.0, -1.0, 0.0, 0.0, -1.0, 0.0, 0.0, -1.0, 0.0, 0.0, -1.0, 0.0, 0.0, -1.0, 0.0, 0.0, -1.0, 0.0, 0.0, -1.0, 0.0, 0.0, -1.0, 0.0, 0.0, -1.0, 0.0, 0.0, -1.0, 0.0, 0.0, -1.0, 0.0, 0.0, -1.0, 0.0, 0.0, -1.0, 0.0, 0.0, -1.0, 0.0, 0.0, -1.0, 0.0, 0.0, -1.0, 0.0, 0.0, -1.0, 0.0, 0.0, -1.0, 0.0, 0.0, -1.0, 0.0, 0.0, -1.0, 0.0, 0.0, -1.0, 0.0, 0.0, -1.0, 0.0, 0.0, -1.0, 0.0, 0.0, -1.0, 0.0, 0.0, -1.0, 0.0, 0.0, -1.0, 0.0, 0.0, -1.0, 0.0, 0.0, -1.0, 0.0, 0.0, -1.0, 0.0, 0.0, -1.0, 0.0, 0.0, -1.0, 0.0, 0.0, -1.0, 0.0, 0.0, -1.0, 0.0, 0.0, -1.0, 0.0, 0.0, -1.0, 0.0, 0.0, -1.0, 0.0, 0.0, -1.0, 0.0, 0.0, -1.0, 0.0, 0.0, -1.0, 0.0, 0.0, -1.0, 0.0, 0.0, -1.0, 0.0, 0.0, -1.0, 0.0, 0.0, -1.0, 0.0, 0.0, -1.0, 0.0, 0.0, -1.0, 0.0, 0.0, -1.0, 0.0, 0.0, -1.0, 0.0, 0.0, -1.0, 0.0, 0.0, -1.0, 0.0, 0.0, -1.0, 0.0, 0.0, -1.0, 0.0, 0.0, -1.0, 0.0, 0.0, -1.0, 0.0, 0.0, -1.0, 0.0, 0.0, -1.0, 0.0, 0.0, -1.0, 0.0, 0.0, -1.0, 0.0, 0.0, -1.0, 0.0, 0.0, -1.0, 0.0, 0.0, -1.0, 0.0, 0.0, -1.0, 0.0, 0.0, -1.0, 0.0, 0.0, -1.0, 0.0, 0.0, -1.0, 0.0, 0.0, -1.0, 0.0, 0.0, -1.0, 0.0, 0.0, -1.0, 0.0, 0.0, -1.0, 0.0, 0.0, -1.0, 0.0, 0.0, -1.0, 0.0, 0.0, -1.0, 0.0, 0.0, -1.0, 0.0, 0.0, -1.0, 0.0, 0.0, -1.0, 0.0, 0.0, -1.0, 0.0, 0.0, -1.0, 0.0, 0.0, -1.0, 0.0, 0.0, -1.0, 0.0, 0.0, -1.0, 0.0, 0.0, -1.0, 0.0, 0.0, -1.0, 0.0, 0.0, -1.0, 0.0, 0.0, -1.0, 0.0, 0.0, -1.0, 0.0, 0.0, -1.0, 0.0, 0.0, -1.0, 0.0, 0.0, -1.0, 0.0, 0.0, -1.0, 0.0, 0.0, -1.0, 0.0, 0.0, -1.0, 0.0, 0.0, -1.0, 0.0, 0.0, -1.0, 0.0, 0.0, -1.0, 0.0, 0.0, -1.0, 0.0, 0.0, -1.0, 0.0, 0.0, -1.0, 0.0, 0.0, -1.0, 0.0, 0.0, -1.0, 0.0, 0.0, -1.0, 0.0, 0.0, -1.0, 0.0, 0.0, -1.0, 0.0, 0.0, -1.0, 0.0, 0.0, -1.0, 0.0, 0.0, -1.0, 0.0, 0.0, -1.0, 0.0, 0.0, -1.0, 0.0, 0.0, -1.0, 0.0, 0.0, -1.0, 0.0, 0.0, -1.0, 0.0, 0.0, -1.0, 0.0, 0.0, -1.0, 0.0, 0.0, -1.0, 0.0, 0.0, -1.0, 0.0, 0.0, -1.0, 0.0, 0.0, -1.0, 0.0, 0.0, -1.0, 0.0, 0.0, -1.0, 0.0, 0.0, -1.0, 0.0, 0.0, -1.0, 0.0, 0.0, -1.0, 0.0, 0.0, -1.0, 0.0, 0.0, -1.0, 0.0, 0.0, -1.0, 0.0, 0.0, -1.0, 0.0, 0.0, -1.0, 0.0, 0.0, -1.0, 0.0, 0.0, -1.0, 0.0, 0.0, -1.0, 0.0, 0.0, -1.0, 0.0, 0.0, -1.0, 0.0, 0.0, -1.0, 0.0, 0.0, -1.0, 0.0, 0.0, -1.0, 0.0, 0.0, -1.0, 0.0, 0.0, -1.0, 0.0, 0.0, -1.0, 0.0, 0.0, -1.0, 0.0, 0.0, -1.0, 0.0, 0.0, -1.0, 0.0, 0.0, -1.0, 0.0, 0.0, -1.0, 0.0, 0.0, -1.0, 0.0, 0.0, -1.0, 0.0, 0.0, -1.0, 0.0, 0.0, -1.0, 0.0, 0.0, -1.0, 0.0, 0.0, -1.0, 0.0, 0.0, -1.0, 0.0, 0.0, -1.0, 0.0, 0.0, -1.0, 0.0, 0.0, -1.0, 0.0, 0.0, -1.0, 0.0, 0.0, -1.0, 0.0, 0.0, -1.0, 0.0, 0.0, -1.0, 0.0, 0.0, -1.0, 0.0, 0.0, -1.0, 0.0, 0.0, -1.0, 0.0, 0.0, -1.0, 0.0, 0.0, -1.0, 0.0, 0.0, -1.0, 0.0, 0.0, -1.0, 0.0, 0.0, -1.0, 0.0, 0.0, -1.0, 0.0, 0.0, -1.0, 0.0, 0.0, -1.0, 0.0, 0.0, -1.0, 0.0, 0.0, -1.0, 0.0, 0.0, -1.0, 0.0, 0.0, -1.0, 0.0, 0.0, -1.0, 0.0, 0.0, -1.0, 0.0, 0.0, -1.0, 0.0, 0.0, -1.0, 0.0, 0.0, -1.0, 0.0, 0.0, -1.0, 0.0, 0.0, -1.0, 0.0, 0.0, -1.0, 0.0, 0.0, -1.0, 0.0, 0.0, -1.0, 0.0, 0.0, -1.0, 0.0, 0.0, -1.0, 0.0, 0.0, -1.0, 0.0, 0.0, -1.0, 0.0, 0.0, -1.0, 0.0, 0.0, -1.0, 0.0, 0.0, -1.0, 0.0, 0.0, -1.0, 0.0, 0.0, -1.0, 0.0, 0.0, -1.0, 0.0, 0.0, -1.0, 0.0, 0.0, -1.0, 0.0, 0.0, -1.0, 0.0, 0.0, -1.0, 0.0, 0.0, -1.0, 0.0, 0.0, -1.0, 0.0, 0.0, -1.0, 0.0, 0.0, -1.0, 0.0, 0.0, -1.0, 0.0, 0.0, -1.0, 0.0, 0.0, -1.0, 0.0, 0.0, -1.0, 0.0, 0.0, -1.0, 0.0, 0.0, -1.0, 0.0, 0.0, -1.0, 0.0, 0.0, -1.0, 0.0, 0.0, -1.0, 0.0, 0.0, -1.0, 0.0, 0.0, -1.0, 0.0, 0.0, -1.0, 0.0, 0.0, -1.0, 0.0, 0.0, -1.0, 0.0, 0.0, -1.0, 0.0, 0.0, -1.0, 0.0, 0.0, -1.0, 0.0, 0.0, -1.0, 0.0, 0.0, -1.0, 0.0, 0.0, -1.0, 0.0, 0.0, -1.0, 0.0, 0.0, -1.0, 0.0, 0.0, -1.0, 0.0, 0.0, -1.0, 0.0, 0.0, -1.0, 0.0, 0.0, -1.0, 0.0, 0.0, -1.0, 0.0, 0.0, -1.0, 0.0, 0.0, -1.0, 0.0, 0.0, -1.0, 0.0, 0.0, -1.0, 0.0, 0.0, -1.0, 0.0, 0.0, -1.0, 0.0, 0.0, -1.0, 0.0, 0.0, -1.0, 0.0, 0.0, -1.0, 0.0, 0.0, -1.0, 0.0, 0.0, -1.0, 0.0, 0.0, -1.0, 0.0, 0.0, -1.0, 0.0, 0.0, -1.0, 0.0, 0.0, -1.0, 0.0, 0.0, -1.0, 0.0, 0.0, -1.0, 0.0, 0.0, -1.0, 0.0, 0.0, -1.0, 0.0, 0.0, -1.0, 0.0, 0.0, -1.0, 0.0, 0.0, -1.0, 0.0, 0.0, -1.0, 0.0, 0.0, -1.0, 0.0, 0.0, -1.0, 0.0, 0.0, -1.0, 0.0, 0.0, -1.0, 0.0, 0.0, -1.0, 0.0, 0.0, -1.0, 0.0, 0.0, -1.0, 0.0, 0.0, -1.0, 0.0, 0.0, -1.0, 0.0, 0.0, -1.0, 0.0, 0.0, -1.0, 0.0, 0.0, -1.0, 0.0, 0.0, -1.0, 0.0, 0.0, -1.0, 0.0, 0.0, -1.0, 0.0, 0.0, -1.0, 0.0, 0.0, -1.0, 0.0, 0.0, -1.0, 0.0, 0.0, -1.0, 0.0, 0.0, -1.0, 0.0, 0.0, -1.0, 0.0, 0.0, -1.0, 0.0, 0.0, -1.0, 0.0, 0.0, -1.0, 0.0, 0.0, -1.0, 0.0, 0.0, -1.0, 0.0, 0.0, -1.0, 0.0, 0.0, -1.0, 0.0, 0.0, -1.0, 0.0, 0.0, -1.0, 0.0, 0.0, -1.0, 0.0, 0.0, -1.0, 0.0, 0.0, -1.0, 0.0, 0.0, -1.0, 0.0, 0.0, -1.0, 0.0, 0.0, -1.0, 0.0, 0.0, -1.0, 0.0, 0.0, -1.0, 0.0, 0.0, -1.0, 0.0, 0.0, -1.0, 0.0, 0.0, -1.0, 0.0, 0.0, -1.0, 0.0, 0.0, -1.0, 0.0, 0.0, -1.0, 0.0, 0.0, -1.0, 0.0, 0.0, -1.0, 0.0, 0.0, -1.0, 0.0, 0.0, -1.0, 0.0, 0.0, -1.0, 0.0, 0.0, -1.0, 0.0, 0.0, -1.0, 0.0, 0.0, -1.0, 0.0, 0.0, -1.0, 0.0, 0.0, -1.0, 0.0, 0.0, -1.0, 0.0, 0.0, -1.0, 0.0, 0.0, -1.0, 0.0, 0.0, -1.0, 0.0, 0.0, -1.0, 0.0, 0.0, -1.0, 0.0, 0.0, -1.0, 0.0, 0.0, -1.0, 0.0, 0.0, -1.0])] * 3)])

# ---- objects
ob_9 = bpy.data.objects.new('9', me_9)

# ---- transforms, parenting, visibility, modifiers, constraints
ob_9.location = (0.0, 0.0, 0.0)
ob_9.rotation_euler = (1.571, -0.0, 0.0)
ob_9.lineart.crease_threshold = 0.0

# ---- collection membership
col_collection.objects.link(ob_9)

# ---- scene / render settings (as saved in the file)
scene.frame_start = 1; scene.frame_end = 250; scene.frame_set(1)
scene.render.engine = 'BLENDER_EEVEE_NEXT'
scene.cycles.use_denoising = False
scene.cycles.samples = 128
scene.cycles.sampling_pattern = 'TABULATED_SOBOL'
scene.cycles.use_adaptive_sampling = False
scene.cycles.use_light_tree = False
scene.view_settings.view_transform = 'Filmic'
bpy.context.view_layer.update()

# ---- added for rendering (the .blend has no active camera and no usable light): camera, sun
cam_auto = bpy.data.cameras.new('AutoCamera')
cam_auto.lens = 50.0
cam_auto.sensor_width = 36.0
cam_auto.clip_end = 1000.0
ob_auto_camera = bpy.data.objects.new('AutoCamera', cam_auto)
scene.collection.objects.link(ob_auto_camera)
ob_auto_camera.location = (11.0052, -10.8122, 10.8298)
ob_auto_camera.rotation_euler = (1.09748, -7.21219e-08, 0.694738)
scene.camera = ob_auto_camera
light_auto_sun = bpy.data.lights.new('AutoSun', 'SUN')
light_auto_sun.energy = 3.0
light_auto_sun.angle = 0.0523599
ob_auto_sun = bpy.data.objects.new('AutoSun', light_auto_sun)
scene.collection.objects.link(ob_auto_sun)
ob_auto_sun.rotation_euler = (0.872665, 0.174533, 0.523599)
bpy.context.view_layer.update()

